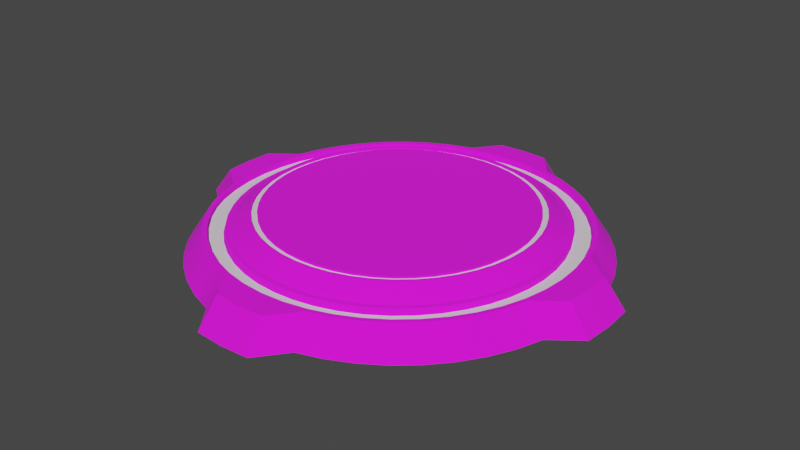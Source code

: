 # Source: LightPad.blend  (saved by Blender 3.6.13; exported with 4.5.12 LTS)
import bpy
from mathutils import Matrix  # noqa: F401  (used for matrix-valued properties, if any)

bpy.ops.wm.read_factory_settings(use_empty=True)
scene = bpy.context.scene
scene.name = 'Scene'

# ---- collections
col_collection = bpy.data.collections.new('Collection'); scene.collection.children.link(col_collection)

# ---- images (referenced by path relative to the original .blend; pixels are not part of the script)
import os
ASSET_DIR = os.environ.get("B2B_ASSET_DIR", "")  # directory of the original .blend (textures are referenced by path, not embedded)
HERE = os.path.dirname(os.path.abspath(__file__))  # packed textures are extracted next to this script under _unpacked/

def load_image(name, relpath, width, height, colorspace="sRGB"):
    """Load a texture the original file referenced (path relative to the .blend, or extracted next to this script)."""
    p = next((c for c in (os.path.join(HERE, relpath), os.path.join(ASSET_DIR, relpath)) if relpath and os.path.exists(c)), "")
    if p:
        img = bpy.data.images.load(p, check_existing=True)
        img.name = name
    else:  # same state as the original file: an image datablock whose file is absent (Cycles renders it pink)
        img = bpy.data.images.new(name, width, height)
        img.source = "FILE"
        img.filepath = "//" + (relpath or name)
    img.colorspace_settings.name = colorspace
    return img
img_blackmetal_jpg = load_image('BlackMetal.jpg', 'BlackMetal.jpg', 1024, 1024, 'sRGB')

# ---- materials (node trees are filled in below, after node groups)
mat_cylinder = bpy.data.materials.new('cylinder')
mat_cylinder.alpha_threshold = 0.0
mat_cylinder.use_transparent_shadow = False
mat_cylinder.line_color = (0.0, 0.0, 0.0, 1.0)
mat_lights = bpy.data.materials.new('Lights')
mat_lights.use_transparent_shadow = False

# ---- node groups
ng_auto_smooth = bpy.data.node_groups.new('Auto Smooth', 'GeometryNodeTree')
_s = ng_auto_smooth.interface.new_socket(name='Geometry', in_out='OUTPUT', socket_type='NodeSocketGeometry')
_s = ng_auto_smooth.interface.new_socket(name='Geometry', in_out='INPUT', socket_type='NodeSocketGeometry')
_s = ng_auto_smooth.interface.new_socket(name='Angle', in_out='INPUT', socket_type='NodeSocketFloat')
_s.subtype = 'ANGLE'
_s.min_value = 0.0
_s.max_value = 3.142
ng_auto_smooth.is_modifier = True
_N = ng_auto_smooth.nodes; _L = ng_auto_smooth.links
n0 = _N.new('NodeGroupOutput'); n0.name = 'Group Output'; n0.location = (480, -100)
n1 = _N.new('NodeGroupInput'); n1.name = 'Group Input'; n1.location = (-420, -300)
n2 = _N.new('NodeGroupInput'); n2.name = 'Group Input.001'; n2.location = (-60, -100)
n3 = _N.new('GeometryNodeSetShadeSmooth'); n3.name = 'Set Shade Smooth'; n3.location = (120, -100)
n3.domain = 'EDGE'
n4 = _N.new('GeometryNodeSetShadeSmooth'); n4.name = 'Set Shade Smooth.001'; n4.location = (300, -100)
n5 = _N.new('GeometryNodeInputMeshEdgeAngle'); n5.name = 'Edge Angle'; n5.location = (-420, -220)
n6 = _N.new('GeometryNodeInputEdgeSmooth'); n6.name = 'Is Edge Smooth'; n6.location = (-60, -160)
n7 = _N.new('GeometryNodeInputShadeSmooth'); n7.name = 'Is Face Smooth'; n7.location = (-240, -340)
n8 = _N.new('FunctionNodeBooleanMath'); n8.name = 'Boolean Math'; n8.location = (-60, -220)
n9 = _N.new('FunctionNodeCompare'); n9.name = 'Compare'; n9.location = (-240, -180)
n9.operation = 'LESS_EQUAL'
_L.new(n5.outputs[0], n9.inputs[0])
_L.new(n4.outputs[0], n0.inputs[0])
_L.new(n1.outputs[1], n9.inputs[1])
_L.new(n9.outputs[0], n8.inputs[0])
_L.new(n7.outputs[0], n8.inputs[1])
_L.new(n2.outputs[0], n3.inputs[0])
_L.new(n6.outputs[0], n3.inputs[1])
_L.new(n3.outputs[0], n4.inputs[0])
_L.new(n8.outputs[0], n3.inputs[2])
n0.is_active_output = True

# ---- material node trees
mat_cylinder.use_nodes = True; mat_cylinder.node_tree.nodes.clear()
_N = mat_cylinder.node_tree.nodes; _L = mat_cylinder.node_tree.links
n0 = _N.new('ShaderNodeOutputMaterial'); n0.name = 'Material Output'; n0.location = (300, 300)
n1 = _N.new('ShaderNodeBsdfPrincipled'); n1.name = 'Principled BSDF'; n1.location = (10, 300)
n1.distribution = 'GGX'
n1.subsurface_method = 'BURLEY'
n1.inputs[2].default_value = 1.0
n1.inputs[3].default_value = 1.45
n1.inputs[27].default_value = (0.0, 0.0, 0.0, 1.0)
n1.inputs[28].default_value = 1.0
n2 = _N.new('ShaderNodeTexImage'); n2.name = 'Image Texture'; n2.location = (-280, 280)
n2.image = img_blackmetal_jpg
_L.new(n1.outputs[0], n0.inputs[0])
_L.new(n2.outputs[0], n1.inputs[0])
n0.is_active_output = True
mat_lights.use_nodes = True; mat_lights.node_tree.nodes.clear()
_N = mat_lights.node_tree.nodes; _L = mat_lights.node_tree.links
n0 = _N.new('ShaderNodeBsdfPrincipled'); n0.name = 'Principled BSDF'; n0.location = (10, 300)
n0.distribution = 'GGX'
n0.subsurface_method = 'BURLEY'
n0.inputs[3].default_value = 1.45
n0.inputs[27].default_value = (0.0, 0.0, 0.0, 1.0)
n0.inputs[28].default_value = 1.0
n1 = _N.new('ShaderNodeOutputMaterial'); n1.name = 'Material Output'; n1.location = (300, 300)
_L.new(n0.outputs[0], n1.inputs[0])
n1.is_active_output = True

# ---- world
world_world = bpy.data.worlds.new('World'); scene.world = world_world
world_world.use_nodes = True; world_world.node_tree.nodes.clear()
_N = world_world.node_tree.nodes; _L = world_world.node_tree.links
n0 = _N.new('ShaderNodeOutputWorld'); n0.name = 'World Output'; n0.location = (300, 300)
n1 = _N.new('ShaderNodeBackground'); n1.name = 'Background'; n1.location = (10, 300)
n1.inputs[0].default_value = (0.05088, 0.05088, 0.05088, 1.0)
_L.new(n1.outputs[0], n0.inputs[0])
n0.is_active_output = True
world_world.color = (0.05088, 0.05088, 0.05088)
world_world.use_sun_shadow = False
world_world.sun_shadow_jitter_overblur = 0.0

# ---- meshes
me_cylinder = bpy.data.meshes.new('Cylinder')
me_cylinder.from_pydata([(-4.271e-08, 1.12, -0.227), (1.941e-08, 0.8832, -0.0894), (0.1463, 1.111, -0.227), (0.1153, 0.8756, -0.0894), (0.2588, 0.9659, -0.227), (0.2286, 0.8531, -0.0894), (0.3827, 0.9239, -0.227), (0.338, 0.8159, -0.0894), (0.5, 0.866, -0.227), (0.4416, 0.7648, -0.0894), (0.6088, 0.7934, -0.227), (0.5376, 0.7007, -0.0894), (0.7071, 0.7071, -0.227), (0.6245, 0.6245, -0.0894), (0.7934, 0.6088, -0.227), (0.7007, 0.5376, -0.0894), (0.866, 0.5, -0.227), (0.7648, 0.4416, -0.0894), (0.9239, 0.3827, -0.227), (0.8159, 0.338, -0.0894), (0.9659, 0.2588, -0.227), (0.8531, 0.2286, -0.0894), (1.111, 0.1463, -0.227), (0.8756, 0.1153, -0.0894), (1.12, 1.942e-07, -0.227), (0.8832, 1.904e-07, -0.0894), (1.111, -0.1463, -0.227), (0.8756, -0.1153, -0.0894), (0.9659, -0.2588, -0.227), (0.8531, -0.2286, -0.0894), (0.9239, -0.3827, -0.227), (0.8159, -0.338, -0.0894), (0.866, -0.5, -0.227), (0.7648, -0.4416, -0.0894), (0.7934, -0.6088, -0.227), (0.7007, -0.5376, -0.0894), (0.7071, -0.7071, -0.227), (0.6245, -0.6245, -0.0894), (0.6088, -0.7934, -0.227), (0.5376, -0.7007, -0.0894), (0.5, -0.866, -0.227), (0.4416, -0.7648, -0.0894), (0.3827, -0.9239, -0.227), (0.338, -0.8159, -0.0894), (0.2588, -0.9659, -0.227), (0.2286, -0.8531, -0.0894), (0.1463, -1.111, -0.227), (0.1153, -0.8756, -0.0894), (3.936e-07, -1.12, -0.227), (3.735e-07, -0.8832, -0.0894), (-0.1463, -1.111, -0.227), (-0.1153, -0.8756, -0.0894), (-0.2588, -0.9659, -0.227), (-0.2286, -0.8531, -0.0894), (-0.3827, -0.9239, -0.227), (-0.338, -0.8159, -0.0894), (-0.5, -0.866, -0.227), (-0.4416, -0.7648, -0.0894), (-0.6088, -0.7934, -0.227), (-0.5376, -0.7007, -0.0894), (-0.7071, -0.7071, -0.227), (-0.6245, -0.6245, -0.0894), (-0.7934, -0.6088, -0.227), (-0.7007, -0.5376, -0.0894), (-0.866, -0.5, -0.227), (-0.7648, -0.4416, -0.0894), (-0.9239, -0.3827, -0.227), (-0.8159, -0.338, -0.0894), (-0.9659, -0.2588, -0.227), (-0.8531, -0.2286, -0.0894), (-1.111, -0.1463, -0.227), (-0.8756, -0.1153, -0.0894), (-1.12, 5.237e-07, -0.227), (-0.8832, 4.396e-07, -0.0894), (-1.111, 0.1463, -0.227), (-0.8756, 0.1153, -0.0894), (-0.9659, 0.2588, -0.227), (-0.8531, 0.2286, -0.0894), (-0.9239, 0.3827, -0.227), (-0.8159, 0.338, -0.0894), (-0.866, 0.5, -0.227), (-0.7648, 0.4416, -0.0894), (-0.7934, 0.6088, -0.227), (-0.7007, 0.5376, -0.0894), (-0.7071, 0.7071, -0.227), (-0.6245, 0.6245, -0.0894), (-0.6088, 0.7934, -0.227), (-0.5376, 0.7007, -0.0894), (-0.5, 0.866, -0.227), (-0.4416, 0.7648, -0.0894), (-0.3827, 0.9239, -0.227), (-0.338, 0.8159, -0.0894), (-0.2588, 0.9659, -0.227), (-0.2286, 0.8531, -0.0894), (-0.1462, 1.111, -0.227), (-0.1153, 0.8756, -0.0894), (0.1017, 0.7722, -0.0894), (8.399e-08, 0.7788, -0.0894), (0.2016, 0.7523, -0.0894), (0.298, 0.7195, -0.0894), (0.3894, 0.6745, -0.0894), (0.4741, 0.6179, -0.0894), (0.5507, 0.5507, -0.0894), (0.6179, 0.4741, -0.0894), (0.6745, 0.3894, -0.0894), (0.7195, 0.298, -0.0894), (0.7523, 0.2016, -0.0894), (0.7722, 0.1017, -0.0894), (0.7788, 1.974e-07, -0.0894), (0.7722, -0.1017, -0.0894), (0.7523, -0.2016, -0.0894), (0.7195, -0.298, -0.0894), (0.6745, -0.3894, -0.0894), (0.6179, -0.4741, -0.0894), (0.5507, -0.5507, -0.0894), (0.4741, -0.6179, -0.0894), (0.3894, -0.6745, -0.0894), (0.298, -0.7195, -0.0894), (0.2016, -0.7523, -0.0894), (0.1017, -0.7722, -0.0894), (3.873e-07, -0.7788, -0.0894), (-0.1017, -0.7722, -0.0894), (-0.2016, -0.7523, -0.0894), (-0.298, -0.7195, -0.0894), (-0.3894, -0.6745, -0.0894), (-0.4741, -0.6179, -0.0894), (-0.5507, -0.5507, -0.0894), (-0.6179, -0.4741, -0.0894), (-0.6745, -0.3894, -0.0894), (-0.7195, -0.298, -0.0894), (-0.7523, -0.2016, -0.0894), (-0.7722, -0.1017, -0.0894), (-0.7788, 4.264e-07, -0.0894), (-0.7722, 0.1017, -0.0894), (-0.7523, 0.2016, -0.0894), (-0.7195, 0.298, -0.0894), (-0.6745, 0.3894, -0.0894), (-0.6179, 0.4741, -0.0894), (-0.5507, 0.5507, -0.0894), (-0.4741, 0.6179, -0.0894), (-0.3894, 0.6745, -0.0894), (-0.298, 0.7195, -0.0894), (-0.2016, 0.7523, -0.0894), (-0.1017, 0.7722, -0.0894), (0.0854, 0.6487, -0.02483), (7.899e-08, 0.6543, -0.02483), (0.1693, 0.632, -0.02483), (0.2504, 0.6045, -0.02483), (0.3271, 0.5666, -0.02483), (0.3983, 0.5191, -0.02483), (0.4626, 0.4626, -0.02483), (0.5191, 0.3983, -0.02483), (0.5666, 0.3271, -0.02483), (0.6045, 0.2504, -0.02483), (0.632, 0.1693, -0.02483), (0.6487, 0.0854, -0.02483), (0.6543, 2.037e-07, -0.02483), (0.6487, -0.0854, -0.02483), (0.632, -0.1693, -0.02483), (0.6045, -0.2504, -0.02483), (0.5666, -0.3271, -0.02483), (0.5191, -0.3983, -0.02483), (0.4626, -0.4626, -0.02483), (0.3983, -0.5191, -0.02483), (0.3271, -0.5666, -0.02483), (0.2504, -0.6045, -0.02483), (0.1693, -0.632, -0.02483), (0.0854, -0.6487, -0.02483), (3.741e-07, -0.6543, -0.02483), (-0.0854, -0.6487, -0.02483), (-0.1693, -0.632, -0.02483), (-0.2504, -0.6045, -0.02483), (-0.3271, -0.5666, -0.02483), (-0.3983, -0.5191, -0.02483), (-0.4626, -0.4626, -0.02483), (-0.5191, -0.3983, -0.02483), (-0.5666, -0.3271, -0.02483), (-0.6045, -0.2504, -0.02483), (-0.632, -0.1693, -0.02483), (-0.6487, -0.0854, -0.02483), (-0.6543, 3.815e-07, -0.02483), (-0.6487, 0.0854, -0.02483), (-0.632, 0.1693, -0.02483), (-0.6045, 0.2504, -0.02483), (-0.5666, 0.3271, -0.02483), (-0.5191, 0.3983, -0.02483), (-0.4626, 0.4627, -0.02483), (-0.3983, 0.5191, -0.02483), (-0.3271, 0.5666, -0.02483), (-0.2504, 0.6045, -0.02483), (-0.1693, 0.632, -0.02483), (-0.0854, 0.6487, -0.02483), (0.1325, 1.007, -0.0894), (-6.685e-09, 1.015, -0.0894), (0.2345, 0.8753, -0.0894), (0.3468, 0.8372, -0.0894), (0.4531, 0.7848, -0.0894), (0.5517, 0.719, -0.0894), (0.6408, 0.6408, -0.0894), (0.719, 0.5517, -0.0894), (0.7848, 0.4531, -0.0894), (0.8372, 0.3468, -0.0894), (0.8753, 0.2345, -0.0894), (1.007, 0.1325, -0.0894), (1.015, 1.895e-07, -0.0894), (1.007, -0.1325, -0.0894), (0.8753, -0.2345, -0.0894), (0.8372, -0.3468, -0.0894), (0.7848, -0.4531, -0.0894), (0.719, -0.5517, -0.0894), (0.6408, -0.6408, -0.0894), (0.5517, -0.719, -0.0894), (0.4531, -0.7848, -0.0894), (0.3468, -0.8372, -0.0894), (0.2345, -0.8753, -0.0894), (0.1325, -1.007, -0.0894), (3.887e-07, -1.015, -0.0894), (-0.1325, -1.007, -0.0894), (-0.2345, -0.8753, -0.0894), (-0.3468, -0.8372, -0.0894), (-0.4531, -0.7848, -0.0894), (-0.5517, -0.719, -0.0894), (-0.6408, -0.6408, -0.0894), (-0.719, -0.5517, -0.0894), (-0.7848, -0.4531, -0.0894), (-0.8372, -0.3468, -0.0894), (-0.8753, -0.2345, -0.0894), (-1.007, -0.1325, -0.0894), (-1.015, 4.88e-07, -0.0894), (-1.007, 0.1325, -0.0894), (-0.8753, 0.2345, -0.0894), (-0.8372, 0.3468, -0.0894), (-0.7848, 0.4531, -0.0894), (-0.719, 0.5517, -0.0894), (-0.6408, 0.6408, -0.0894), (-0.5517, 0.719, -0.0894), (-0.4531, 0.7848, -0.0894), (-0.3468, 0.8372, -0.0894), (-0.2345, 0.8753, -0.0894), (-0.1325, 1.007, -0.0894), (0.1047, 0.795, -0.0894), (1.015e-07, 0.8019, -0.0894), (0.2075, 0.7746, -0.0894), (0.3069, 0.7409, -0.0894), (0.4009, 0.6945, -0.0894), (0.4882, 0.6362, -0.0894), (0.567, 0.567, -0.0894), (0.6362, 0.4882, -0.0894), (0.6945, 0.4009, -0.0894), (0.7409, 0.3069, -0.0894), (0.7746, 0.2075, -0.0894), (0.795, 0.1047, -0.0894), (0.8019, 1.974e-07, -0.0894), (0.795, -0.1047, -0.0894), (0.7746, -0.2075, -0.0894), (0.7409, -0.3069, -0.0894), (0.6945, -0.4009, -0.0894), (0.6362, -0.4882, -0.0894), (0.567, -0.567, -0.0894), (0.4882, -0.6362, -0.0894), (0.4009, -0.6945, -0.0894), (0.3069, -0.7409, -0.0894), (0.2075, -0.7746, -0.0894), (0.1047, -0.795, -0.0894), (3.94e-07, -0.8019, -0.0894), (-0.1047, -0.795, -0.0894), (-0.2075, -0.7746, -0.0894), (-0.3069, -0.7409, -0.0894), (-0.4009, -0.6945, -0.0894), (-0.4882, -0.6362, -0.0894), (-0.567, -0.567, -0.0894), (-0.6362, -0.4882, -0.0894), (-0.6945, -0.4009, -0.0894), (-0.7409, -0.3069, -0.0894), (-0.7746, -0.2075, -0.0894), (-0.795, -0.1047, -0.0894), (-0.8019, 4.465e-07, -0.0894), (-0.795, 0.1047, -0.0894), (-0.7746, 0.2075, -0.0894), (-0.7409, 0.3069, -0.0894), (-0.6945, 0.4009, -0.0894), (-0.6362, 0.4882, -0.0894), (-0.567, 0.567, -0.0894), (-0.4882, 0.6362, -0.0894), (-0.4009, 0.6945, -0.0894), (-0.3069, 0.7409, -0.0894), (-0.2075, 0.7746, -0.0894), (-0.1047, 0.795, -0.0894), (0.5695, -0.5816, -0.1163), (0.627, -0.6391, -0.1163), (0.7433, 0.2923, -0.1163), (0.8184, 0.3234, -0.1163), (-0.692, 0.3864, -0.1163), (-0.7624, 0.427, -0.1163), (-0.6337, -0.5027, -0.1163), (-0.6982, -0.5522, -0.1163), (0.21, -0.7891, -0.1163), (0.231, -0.8676, -0.1163), (0.7975, -0.1192, -0.1163), (0.8781, -0.1299, -0.1163), (0.4034, 0.6799, -0.1163), (0.444, 0.7503, -0.1163), (-0.3985, 0.6799, -0.1163), (-0.4391, 0.7503, -0.1163), (-0.7926, -0.1192, -0.1163), (-0.8731, -0.1299, -0.1163), (-0.2051, -0.7891, -0.1163), (-0.2261, -0.8676, -0.1163), (0.6386, -0.5027, -0.1163), (0.7031, -0.5522, -0.1163), (0.6969, 0.3864, -0.1163), (0.7673, 0.427, -0.1163), (0.002466, 0.7873, -0.1163), (0.002466, 0.8686, -0.1163), (-0.7384, 0.2923, -0.1163), (-0.8135, 0.3234, -0.1163), (-0.5646, -0.5816, -0.1163), (-0.622, -0.6391, -0.1163), (0.3093, -0.7554, -0.1163), (0.3404, -0.8305, -0.1163), (0.8044, -0.01458, -0.1163), (0.8856, -0.01458, -0.1163), (0.3093, 0.7263, -0.1163), (0.3404, 0.8014, -0.1163), (-0.4857, 0.6216, -0.1163), (-0.5352, 0.6861, -0.1163), (-0.7721, -0.2221, -0.1163), (-0.8506, -0.2432, -0.1163), (-0.1022, -0.8096, -0.1163), (-0.1128, -0.8902, -0.1163), (0.6969, -0.4155, -0.1163), (0.7673, -0.4562, -0.1163), (0.6386, 0.4736, -0.1163), (0.7031, 0.5231, -0.1163), (-0.1022, 0.7805, -0.1163), (-0.1128, 0.861, -0.1163), (-0.7721, 0.193, -0.1163), (-0.8506, 0.214, -0.1163), (-0.4857, -0.6508, -0.1163), (-0.5352, -0.7152, -0.1163), (0.4034, -0.709, -0.1163), (0.444, -0.7794, -0.1163), (0.5401, -0.7152, -0.1163), (0.4906, -0.6508, -0.1163), (0.7975, 0.09009, -0.1163), (0.8781, 0.1007, -0.1163), (0.8555, 0.214, -0.1163), (0.777, 0.193, -0.1163), (0.21, 0.76, -0.1163), (0.231, 0.8385, -0.1163), (0.1177, 0.861, -0.1163), (0.1071, 0.7805, -0.1163), (-0.5646, 0.5524, -0.1163), (-0.622, 0.6099, -0.1163), (-0.6982, 0.5231, -0.1163), (-0.6337, 0.4736, -0.1163), (-0.7384, -0.3215, -0.1163), (-0.8135, -0.3526, -0.1163), (-0.7624, -0.4562, -0.1163), (-0.692, -0.4155, -0.1163), (0.002467, -0.8165, -0.1163), (0.002467, -0.8977, -0.1163), (0.1177, -0.8902, -0.1163), (0.1071, -0.8096, -0.1163), (0.7433, -0.3215, -0.1163), (0.8184, -0.3526, -0.1163), (0.8555, -0.2432, -0.1163), (0.777, -0.2221, -0.1163), (0.5695, 0.5524, -0.1163), (0.627, 0.6099, -0.1163), (0.5401, 0.6861, -0.1163), (0.4906, 0.6216, -0.1163), (-0.2051, 0.76, -0.1163), (-0.2261, 0.8385, -0.1163), (-0.3355, 0.8014, -0.1163), (-0.3044, 0.7263, -0.1163), (-0.7926, 0.09009, -0.1163), (-0.8731, 0.1007, -0.1163), (-0.8807, -0.01458, -0.1163), (-0.7994, -0.01458, -0.1163), (-0.3985, -0.709, -0.1163), (-0.4391, -0.7794, -0.1163), (-0.3355, -0.8305, -0.1163), (-0.3044, -0.7554, -0.1163), (0.0906, 0.6882, -0.02483), (1.169e-07, 0.6941, -0.02483), (0.1797, 0.6705, -0.02483), (0.2656, 0.6413, -0.02483), (0.3471, 0.6011, -0.02483), (0.4226, 0.5507, -0.02483), (0.4908, 0.4908, -0.02483), (0.5507, 0.4226, -0.02483), (0.6011, 0.3471, -0.02483), (0.6413, 0.2656, -0.02483), (0.6705, 0.1797, -0.02483), (0.6882, 0.0906, -0.02483), (0.6941, 2.037e-07, -0.02483), (0.6882, -0.0906, -0.02483), (0.6705, -0.1797, -0.02483), (0.6413, -0.2656, -0.02483), (0.6011, -0.3471, -0.02483), (0.5507, -0.4226, -0.02483), (0.4908, -0.4908, -0.02483), (0.4226, -0.5507, -0.02483), (0.3471, -0.6011, -0.02483), (0.2656, -0.6413, -0.02483), (0.1797, -0.6705, -0.02483), (0.0906, -0.6882, -0.02483), (3.872e-07, -0.6941, -0.02483), (-0.0906, -0.6882, -0.02483), (-0.1797, -0.6705, -0.02483), (-0.2656, -0.6413, -0.02483), (-0.3471, -0.6011, -0.02483), (-0.4226, -0.5507, -0.02483), (-0.4908, -0.4908, -0.02483), (-0.5507, -0.4226, -0.02483), (-0.6011, -0.3471, -0.02483), (-0.6413, -0.2656, -0.02483), (-0.6705, -0.1797, -0.02483), (-0.6882, -0.0906, -0.02483), (-0.6941, 4.078e-07, -0.02483), (-0.6882, 0.0906, -0.02483), (-0.6705, 0.1797, -0.02483), (-0.6413, 0.2656, -0.02483), (-0.6011, 0.3471, -0.02483), (-0.5507, 0.4226, -0.02483), (-0.4908, 0.4908, -0.02483), (-0.4226, 0.5507, -0.02483), (-0.3471, 0.6011, -0.02483), (-0.2656, 0.6413, -0.02483), (-0.1796, 0.6705, -0.02483), (-0.0906, 0.6882, -0.02483), (0.08907, 0.6765, -0.02483), (1.059e-07, 0.6824, -0.02483), (0.1766, 0.6591, -0.02483), (0.2611, 0.6304, -0.02483), (0.3412, 0.5909, -0.02483), (0.4154, 0.5414, -0.02483), (0.4825, 0.4825, -0.02483), (0.5414, 0.4154, -0.02483), (0.5909, 0.3412, -0.02483), (0.6304, 0.2611, -0.02483), (0.6591, 0.1766, -0.02483), (0.6765, 0.08907, -0.02483), (0.6824, 2.037e-07, -0.02483), (0.6765, -0.08907, -0.02483), (0.6591, -0.1766, -0.02483), (0.6304, -0.2611, -0.02483), (0.5909, -0.3412, -0.02483), (0.5414, -0.4154, -0.02483), (0.4825, -0.4825, -0.02483), (0.4154, -0.5414, -0.02483), (0.3412, -0.5909, -0.02483), (0.2611, -0.6304, -0.02483), (0.1766, -0.6591, -0.02483), (0.08907, -0.6765, -0.02483), (3.834e-07, -0.6824, -0.02483), (-0.08907, -0.6765, -0.02483), (-0.1766, -0.6591, -0.02483), (-0.2611, -0.6304, -0.02483), (-0.3412, -0.5909, -0.02483), (-0.4154, -0.5414, -0.02483), (-0.4825, -0.4825, -0.02483), (-0.5414, -0.4154, -0.02483), (-0.5909, -0.3412, -0.02483), (-0.6304, -0.2611, -0.02483), (-0.6591, -0.1766, -0.02483), (-0.6765, -0.08907, -0.02483), (-0.6824, 4.002e-07, -0.02483), (-0.6765, 0.08907, -0.02483), (-0.6591, 0.1766, -0.02483), (-0.6304, 0.2611, -0.02483), (-0.5909, 0.3412, -0.02483), (-0.5414, 0.4154, -0.02483), (-0.4825, 0.4825, -0.02483), (-0.4154, 0.5414, -0.02483), (-0.3412, 0.5909, -0.02483), (-0.2611, 0.6304, -0.02483), (-0.1766, 0.6591, -0.02483), (-0.08906, 0.6765, -0.02483), (0.08907, 0.6765, -0.03705), (1.059e-07, 0.6824, -0.03705), (0.1766, 0.6591, -0.03705), (0.2611, 0.6304, -0.03705), (0.3412, 0.5909, -0.03705), (0.4154, 0.5414, -0.03705), (0.4825, 0.4825, -0.03705), (0.5414, 0.4154, -0.03705), (0.5909, 0.3412, -0.03705), (0.6304, 0.2611, -0.03705), (0.6591, 0.1766, -0.03705), (0.6765, 0.08907, -0.03705), (0.6824, 2.037e-07, -0.03705), (0.6765, -0.08907, -0.03705), (0.6591, -0.1766, -0.03705), (0.6304, -0.2611, -0.03705), (0.5909, -0.3412, -0.03705), (0.5414, -0.4154, -0.03705), (0.4825, -0.4825, -0.03705), (0.4154, -0.5414, -0.03705), (0.3412, -0.5909, -0.03705), (0.2611, -0.6304, -0.03705), (0.1766, -0.6591, -0.03705), (0.08907, -0.6765, -0.03705), (3.834e-07, -0.6824, -0.03705), (-0.08907, -0.6765, -0.03705), (-0.1766, -0.6591, -0.03705), (-0.2611, -0.6304, -0.03705), (-0.3412, -0.5909, -0.03705), (-0.4154, -0.5414, -0.03705), (-0.4825, -0.4825, -0.03705), (-0.5414, -0.4154, -0.03705), (-0.5909, -0.3412, -0.03705), (-0.6304, -0.2611, -0.03705), (-0.6591, -0.1766, -0.03705), (-0.6765, -0.08907, -0.03705), (-0.6824, 4.002e-07, -0.03705), (-0.6765, 0.08907, -0.03705), (-0.6591, 0.1766, -0.03705), (-0.6304, 0.2611, -0.03705), (-0.5909, 0.3412, -0.03705), (-0.5414, 0.4154, -0.03705), (-0.4825, 0.4825, -0.03705), (-0.4154, 0.5414, -0.03705), (-0.3412, 0.5909, -0.03705), (-0.2611, 0.6304, -0.03705), (-0.1766, 0.6591, -0.03705), (-0.08906, 0.6765, -0.03705), (0.0854, 0.6487, -0.03705), (7.899e-08, 0.6543, -0.03705), (0.1693, 0.632, -0.03705), (0.2504, 0.6045, -0.03705), (0.3271, 0.5666, -0.03705), (0.3983, 0.5191, -0.03705), (0.4626, 0.4626, -0.03705), (0.5191, 0.3983, -0.03705), (0.5666, 0.3271, -0.03705), (0.6045, 0.2504, -0.03705), (0.632, 0.1693, -0.03705), (0.6487, 0.0854, -0.03705), (0.6543, 2.037e-07, -0.03705), (0.6487, -0.0854, -0.03705), (0.632, -0.1693, -0.03705), (0.6045, -0.2504, -0.03705), (0.5666, -0.3271, -0.03705), (0.5191, -0.3983, -0.03705), (0.4626, -0.4626, -0.03705), (0.3983, -0.5191, -0.03705), (0.3271, -0.5666, -0.03705), (0.2504, -0.6045, -0.03705), (0.1693, -0.632, -0.03705), (0.0854, -0.6487, -0.03705), (3.741e-07, -0.6543, -0.03705), (-0.0854, -0.6487, -0.03705), (-0.1693, -0.632, -0.03705), (-0.2504, -0.6045, -0.03705), (-0.3271, -0.5666, -0.03705), (-0.3983, -0.5191, -0.03705), (-0.4626, -0.4626, -0.03705), (-0.5191, -0.3983, -0.03705), (-0.5666, -0.3271, -0.03705), (-0.6045, -0.2504, -0.03705), (-0.632, -0.1693, -0.03705), (-0.6487, -0.0854, -0.03705), (-0.6543, 3.815e-07, -0.03705), (-0.6487, 0.0854, -0.03705), (-0.632, 0.1693, -0.03705), (-0.6045, 0.2504, -0.03705), (-0.5666, 0.3271, -0.03705), (-0.5191, 0.3983, -0.03705), (-0.4626, 0.4627, -0.03705), (-0.3983, 0.5191, -0.03705), (-0.3271, 0.5666, -0.03705), (-0.2504, 0.6045, -0.03705), (-0.1693, 0.632, -0.03705), (-0.0854, 0.6487, -0.03705)], [], [(0, 193, 192, 2), (2, 192, 194, 4), (4, 194, 195, 6), (6, 195, 196, 8), (8, 196, 197, 10), (10, 197, 198, 12), (12, 198, 199, 14), (14, 199, 200, 16), (16, 200, 201, 18), (18, 201, 202, 20), (20, 202, 203, 22), (22, 203, 204, 24), (24, 204, 205, 26), (26, 205, 206, 28), (28, 206, 207, 30), (30, 207, 208, 32), (32, 208, 209, 34), (34, 209, 210, 36), (36, 210, 211, 38), (38, 211, 212, 40), (40, 212, 213, 42), (42, 213, 214, 44), (44, 214, 215, 46), (46, 215, 216, 48), (48, 216, 217, 50), (50, 217, 218, 52), (52, 218, 219, 54), (54, 219, 220, 56), (56, 220, 221, 58), (58, 221, 222, 60), (60, 222, 223, 62), (62, 223, 224, 64), (64, 224, 225, 66), (66, 225, 226, 68), (68, 226, 227, 70), (70, 227, 228, 72), (72, 228, 229, 74), (74, 229, 230, 76), (76, 230, 231, 78), (78, 231, 232, 80), (80, 232, 233, 82), (82, 233, 234, 84), (84, 234, 235, 86), (86, 235, 236, 88), (88, 236, 237, 90), (90, 237, 238, 92), (92, 238, 239, 94), (94, 239, 193, 0), (0, 2, 4, 6, 8, 10, 12, 14, 16, 18, 20, 22, 24, 26, 28, 30, 32, 34, 36, 38, 40, 42, 44, 46, 48, 50, 52, 54, 56, 58, 60, 62, 64, 66, 68, 70, 72, 74, 76, 78, 80, 82, 84, 86, 88, 90, 92, 94), (43, 41, 341, 319), (95, 93, 373, 335), (264, 265, 328, 360), (41, 39, 342, 341), (93, 91, 374, 373), (263, 264, 360, 363), (39, 37, 289, 342), (91, 89, 303, 374), (262, 263, 363, 296), (37, 35, 309, 289), (89, 87, 325, 303), (261, 262, 296, 318), (287, 241, 312, 334), (35, 33, 331, 309), (87, 85, 353, 325), (260, 261, 318, 340), (286, 287, 334, 372), (33, 31, 365, 331), (85, 83, 354, 353), (259, 260, 340, 343), (285, 286, 372, 375), (31, 29, 366, 365), (83, 81, 293, 354), (258, 259, 343, 288), (284, 285, 375, 302), (29, 27, 299, 366), (81, 79, 315, 293), (257, 258, 288, 308), (283, 284, 302, 324), (27, 25, 321, 299), (79, 77, 337, 315), (256, 257, 308, 330), (282, 283, 324, 352), (25, 23, 345, 321), (77, 75, 377, 337), (255, 256, 330, 364), (281, 282, 352, 355), (23, 21, 346, 345), (75, 73, 378, 377), (254, 255, 364, 367), (280, 281, 355, 292), (21, 19, 291, 346), (73, 71, 305, 378), (253, 254, 367, 298), (279, 280, 292, 314), (19, 17, 311, 291), (71, 69, 327, 305), (252, 253, 298, 320), (124, 123, 411, 412), (144, 145, 191, 190, 189, 188, 187, 186, 185, 184, 183, 182, 181, 180, 179, 178, 177, 176, 175, 174, 173, 172, 171, 170, 169, 168, 167, 166, 165, 164, 163, 162, 161, 160, 159, 158, 157, 156, 155, 154, 153, 152, 151, 150, 149, 148, 147, 146), (133, 132, 420, 421), (142, 141, 429, 430), (102, 101, 389, 390), (111, 110, 398, 399), (120, 119, 407, 408), (129, 128, 416, 417), (138, 137, 425, 426), (98, 96, 384, 386), (107, 106, 394, 395), (116, 115, 403, 404), (125, 124, 412, 413), (134, 133, 421, 422), (143, 142, 430, 431), (103, 102, 390, 391), (112, 111, 399, 400), (121, 120, 408, 409), (130, 129, 417, 418), (139, 138, 426, 427), (99, 98, 386, 387), (108, 107, 395, 396), (117, 116, 404, 405), (126, 125, 413, 414), (135, 134, 422, 423), (97, 143, 431, 385), (104, 103, 391, 392), (113, 112, 400, 401), (122, 121, 409, 410), (131, 130, 418, 419), (140, 139, 427, 428), (100, 99, 387, 388), (109, 108, 396, 397), (118, 117, 405, 406), (127, 126, 414, 415), (136, 135, 423, 424), (105, 104, 392, 393), (114, 113, 401, 402), (123, 122, 410, 411), (132, 131, 419, 420), (141, 140, 428, 429), (101, 100, 388, 389), (110, 109, 397, 398), (119, 118, 406, 407), (96, 97, 385, 384), (128, 127, 415, 416), (137, 136, 424, 425), (106, 105, 393, 394), (115, 114, 402, 403), (1, 3, 192, 193), (3, 5, 194, 192), (5, 7, 195, 194), (7, 9, 196, 195), (9, 11, 197, 196), (11, 13, 198, 197), (13, 15, 199, 198), (15, 17, 200, 199), (17, 19, 201, 200), (19, 21, 202, 201), (21, 23, 203, 202), (23, 25, 204, 203), (25, 27, 205, 204), (27, 29, 206, 205), (29, 31, 207, 206), (31, 33, 208, 207), (33, 35, 209, 208), (35, 37, 210, 209), (37, 39, 211, 210), (39, 41, 212, 211), (41, 43, 213, 212), (43, 45, 214, 213), (45, 47, 215, 214), (47, 49, 216, 215), (49, 51, 217, 216), (51, 53, 218, 217), (53, 55, 219, 218), (55, 57, 220, 219), (57, 59, 221, 220), (59, 61, 222, 221), (61, 63, 223, 222), (63, 65, 224, 223), (65, 67, 225, 224), (67, 69, 226, 225), (69, 71, 227, 226), (71, 73, 228, 227), (73, 75, 229, 228), (75, 77, 230, 229), (77, 79, 231, 230), (79, 81, 232, 231), (81, 83, 233, 232), (83, 85, 234, 233), (85, 87, 235, 234), (87, 89, 236, 235), (89, 91, 237, 236), (91, 93, 238, 237), (93, 95, 239, 238), (95, 1, 193, 239), (240, 241, 97, 96), (242, 240, 96, 98), (243, 242, 98, 99), (244, 243, 99, 100), (245, 244, 100, 101), (246, 245, 101, 102), (247, 246, 102, 103), (248, 247, 103, 104), (249, 248, 104, 105), (250, 249, 105, 106), (251, 250, 106, 107), (252, 251, 107, 108), (253, 252, 108, 109), (254, 253, 109, 110), (255, 254, 110, 111), (256, 255, 111, 112), (257, 256, 112, 113), (258, 257, 113, 114), (259, 258, 114, 115), (260, 259, 115, 116), (261, 260, 116, 117), (262, 261, 117, 118), (263, 262, 118, 119), (264, 263, 119, 120), (265, 264, 120, 121), (266, 265, 121, 122), (267, 266, 122, 123), (268, 267, 123, 124), (269, 268, 124, 125), (270, 269, 125, 126), (271, 270, 126, 127), (272, 271, 127, 128), (273, 272, 128, 129), (274, 273, 129, 130), (275, 274, 130, 131), (276, 275, 131, 132), (277, 276, 132, 133), (278, 277, 133, 134), (279, 278, 134, 135), (280, 279, 135, 136), (281, 280, 136, 137), (282, 281, 137, 138), (283, 282, 138, 139), (284, 283, 139, 140), (285, 284, 140, 141), (286, 285, 141, 142), (287, 286, 142, 143), (241, 287, 143, 97), (342, 289, 288, 343), (346, 291, 290, 347), (354, 293, 292, 355), (358, 295, 294, 359), (350, 313, 312, 351), (362, 297, 296, 363), (366, 299, 298, 367), (370, 301, 300, 371), (374, 303, 302, 375), (378, 305, 304, 379), (382, 307, 306, 383), (289, 309, 308, 288), (291, 311, 310, 290), (293, 315, 314, 292), (295, 317, 316, 294), (297, 319, 318, 296), (299, 321, 320, 298), (301, 323, 322, 300), (303, 325, 324, 302), (305, 327, 326, 304), (307, 329, 328, 306), (309, 331, 330, 308), (311, 333, 332, 310), (313, 335, 334, 312), (315, 337, 336, 314), (317, 339, 338, 316), (319, 341, 340, 318), (321, 345, 344, 320), (323, 349, 348, 322), (325, 353, 352, 324), (327, 357, 356, 326), (329, 361, 360, 328), (331, 365, 364, 330), (333, 369, 368, 332), (335, 373, 372, 334), (337, 377, 376, 336), (339, 381, 380, 338), (341, 342, 343, 340), (345, 346, 347, 344), (349, 350, 351, 348), (353, 354, 355, 352), (357, 358, 359, 356), (361, 362, 363, 360), (365, 366, 367, 364), (369, 370, 371, 368), (373, 374, 375, 372), (377, 378, 379, 376), (381, 382, 383, 380), (265, 266, 306, 328), (1, 95, 335, 313), (45, 43, 319, 297), (266, 267, 383, 306), (241, 240, 351, 312), (47, 45, 297, 362), (267, 268, 380, 383), (240, 242, 348, 351), (49, 47, 362, 361), (268, 269, 338, 380), (242, 243, 322, 348), (51, 49, 361, 329), (269, 270, 316, 338), (243, 244, 300, 322), (53, 51, 329, 307), (270, 271, 294, 316), (244, 245, 371, 300), (55, 53, 307, 382), (3, 1, 313, 350), (271, 272, 359, 294), (245, 246, 368, 371), (57, 55, 382, 381), (5, 3, 350, 349), (272, 273, 356, 359), (246, 247, 332, 368), (59, 57, 381, 339), (7, 5, 349, 323), (273, 274, 326, 356), (247, 248, 310, 332), (61, 59, 339, 317), (9, 7, 323, 301), (274, 275, 304, 326), (248, 249, 290, 310), (63, 61, 317, 295), (11, 9, 301, 370), (275, 276, 379, 304), (249, 250, 347, 290), (65, 63, 295, 358), (13, 11, 370, 369), (276, 277, 376, 379), (250, 251, 344, 347), (67, 65, 358, 357), (15, 13, 369, 333), (277, 278, 336, 376), (251, 252, 320, 344), (69, 67, 357, 327), (17, 15, 333, 311), (278, 279, 314, 336), (433, 432, 384, 385), (432, 434, 386, 384), (434, 435, 387, 386), (435, 436, 388, 387), (436, 437, 389, 388), (437, 438, 390, 389), (438, 439, 391, 390), (439, 440, 392, 391), (440, 441, 393, 392), (441, 442, 394, 393), (442, 443, 395, 394), (443, 444, 396, 395), (444, 445, 397, 396), (445, 446, 398, 397), (446, 447, 399, 398), (447, 448, 400, 399), (448, 449, 401, 400), (449, 450, 402, 401), (450, 451, 403, 402), (451, 452, 404, 403), (452, 453, 405, 404), (453, 454, 406, 405), (454, 455, 407, 406), (455, 456, 408, 407), (456, 457, 409, 408), (457, 458, 410, 409), (458, 459, 411, 410), (459, 460, 412, 411), (460, 461, 413, 412), (461, 462, 414, 413), (462, 463, 415, 414), (463, 464, 416, 415), (464, 465, 417, 416), (465, 466, 418, 417), (466, 467, 419, 418), (467, 468, 420, 419), (468, 469, 421, 420), (469, 470, 422, 421), (470, 471, 423, 422), (471, 472, 424, 423), (472, 473, 425, 424), (473, 474, 426, 425), (474, 475, 427, 426), (475, 476, 428, 427), (476, 477, 429, 428), (477, 478, 430, 429), (478, 479, 431, 430), (479, 433, 385, 431), (156, 157, 541, 540), (436, 435, 483, 484), (182, 183, 567, 566), (462, 461, 509, 510), (155, 156, 540, 539), (435, 434, 482, 483), (181, 182, 566, 565), (461, 460, 508, 509), (154, 155, 539, 538), (434, 432, 480, 482), (180, 181, 565, 564), (460, 459, 507, 508), (153, 154, 538, 537), (432, 433, 481, 480), (179, 180, 564, 563), (459, 458, 506, 507), (152, 153, 537, 536), (178, 179, 563, 562), (458, 457, 505, 506), (151, 152, 536, 535), (177, 178, 562, 561), (457, 456, 504, 505), (150, 151, 535, 534), (176, 177, 561, 560), (456, 455, 503, 504), (149, 150, 534, 533), (175, 176, 560, 559), (455, 454, 502, 503), (148, 149, 533, 532), (174, 175, 559, 558), (454, 453, 501, 502), (433, 479, 527, 481), (147, 148, 532, 531), (173, 174, 558, 557), (453, 452, 500, 501), (479, 478, 526, 527), (146, 147, 531, 530), (172, 173, 557, 556), (452, 451, 499, 500), (478, 477, 525, 526), (144, 146, 530, 528), (171, 172, 556, 555), (451, 450, 498, 499), (477, 476, 524, 525), (145, 144, 528, 529), (170, 171, 555, 554), (450, 449, 497, 498), (476, 475, 523, 524), (529, 528, 480, 481), (528, 530, 482, 480), (530, 531, 483, 482), (531, 532, 484, 483), (532, 533, 485, 484), (533, 534, 486, 485), (534, 535, 487, 486), (535, 536, 488, 487), (536, 537, 489, 488), (537, 538, 490, 489), (538, 539, 491, 490), (539, 540, 492, 491), (540, 541, 493, 492), (541, 542, 494, 493), (542, 543, 495, 494), (543, 544, 496, 495), (544, 545, 497, 496), (545, 546, 498, 497), (546, 547, 499, 498), (547, 548, 500, 499), (548, 549, 501, 500), (549, 550, 502, 501), (550, 551, 503, 502), (551, 552, 504, 503), (552, 553, 505, 504), (553, 554, 506, 505), (554, 555, 507, 506), (555, 556, 508, 507), (556, 557, 509, 508), (557, 558, 510, 509), (558, 559, 511, 510), (559, 560, 512, 511), (560, 561, 513, 512), (561, 562, 514, 513), (562, 563, 515, 514), (563, 564, 516, 515), (564, 565, 517, 516), (565, 566, 518, 517), (566, 567, 519, 518), (567, 568, 520, 519), (568, 569, 521, 520), (569, 570, 522, 521), (570, 571, 523, 522), (571, 572, 524, 523), (572, 573, 525, 524), (573, 574, 526, 525), (574, 575, 527, 526), (575, 529, 481, 527), (463, 462, 510, 511), (183, 184, 568, 567), (437, 436, 484, 485), (157, 158, 542, 541), (464, 463, 511, 512), (184, 185, 569, 568), (438, 437, 485, 486), (158, 159, 543, 542), (465, 464, 512, 513), (185, 186, 570, 569), (439, 438, 486, 487), (159, 160, 544, 543), (466, 465, 513, 514), (186, 187, 571, 570), (440, 439, 487, 488), (160, 161, 545, 544), (467, 466, 514, 515), (187, 188, 572, 571), (441, 440, 488, 489), (161, 162, 546, 545), (468, 467, 515, 516), (188, 189, 573, 572), (442, 441, 489, 490), (162, 163, 547, 546), (469, 468, 516, 517), (189, 190, 574, 573), (443, 442, 490, 491), (163, 164, 548, 547), (470, 469, 517, 518), (190, 191, 575, 574), (444, 443, 491, 492), (164, 165, 549, 548), (471, 470, 518, 519), (191, 145, 529, 575), (445, 444, 492, 493), (165, 166, 550, 549), (472, 471, 519, 520), (446, 445, 493, 494), (166, 167, 551, 550), (473, 472, 520, 521), (447, 446, 494, 495), (167, 168, 552, 551), (474, 473, 521, 522), (448, 447, 495, 496), (168, 169, 553, 552), (475, 474, 522, 523), (449, 448, 496, 497), (169, 170, 554, 553)])
me_cylinder.polygons.foreach_set('use_smooth', [True] * 530)
me_cylinder.polygons.foreach_set('material_index', [0, 0, 0, 0, 0, 0, 0, 0, 0, 0, 0, 0, 0, 0, 0, 0, 0, 0, 0, 0, 0, 0, 0, 0, 0, 0, 0, 0, 0, 0, 0, 0, 0, 0, 0, 0, 0, 0, 0, 0, 0, 0, 0, 0, 0, 0, 0, 0, 0, 0, 0, 0, 0, 0, 0, 0, 0, 0, 0, 0, 0, 0, 0, 0, 0, 0, 0, 0, 0, 0, 0, 0, 0, 0, 0, 0, 0, 0, 0, 0, 0, 0, 0, 0, 0, 0, 0, 0, 0, 0, 0, 0, 0, 0, 0, 0, 0, 0, 0, 0, 0, 0, 0, 0, 0, 0, 0, 0, 0, 0, 0, 0, 0, 0, 0, 0, 0, 0, 0, 0, 0, 0, 0, 0, 0, 0, 0, 0, 0, 0, 0, 0, 0, 0, 0, 0, 0, 0, 0, 0, 0, 0, 0, 0, 0, 0, 0, 0, 0, 0, 0, 0, 0, 0, 0, 0, 0, 0, 0, 0, 0, 0, 0, 0, 0, 0, 0, 0, 0, 0, 0, 0, 0, 0, 0, 0, 0, 0, 0, 0, 0, 0, 0, 0, 0, 0, 0, 0, 0, 0, 0, 0, 0, 0, 0, 0, 0, 0, 0, 0, 0, 0, 0, 0, 0, 0, 0, 0, 0, 0, 0, 0, 0, 0, 0, 0, 0, 0, 0, 0, 0, 0, 0, 0, 0, 0, 0, 0, 0, 0, 0, 0, 0, 0, 0, 0, 0, 0, 0, 0, 0, 0, 1, 1, 1, 1, 1, 1, 1, 1, 1, 1, 1, 1, 1, 1, 1, 1, 1, 1, 1, 1, 1, 1, 1, 1, 1, 1, 1, 1, 1, 1, 1, 1, 1, 1, 1, 1, 1, 1, 1, 1, 1, 1, 1, 1, 1, 1, 1, 1, 0, 0, 0, 0, 0, 0, 0, 0, 0, 0, 0, 0, 0, 0, 0, 0, 0, 0, 0, 0, 0, 0, 0, 0, 0, 0, 0, 0, 0, 0, 0, 0, 0, 0, 0, 0, 0, 0, 0, 0, 0, 0, 0, 0, 0, 0, 0, 0, 0, 0, 0, 0, 0, 0, 0, 0, 0, 0, 0, 0, 0, 0, 0, 0, 0, 0, 0, 0, 0, 0, 0, 0, 0, 0, 0, 0, 0, 0, 0, 0, 0, 0, 0, 0, 0, 0, 0, 0, 0, 0, 0, 0, 0, 0, 0, 0, 0, 0, 0, 0, 0, 0, 0, 0, 0, 0, 0, 0, 0, 0, 0, 0, 0, 0, 0, 0, 0, 0, 0, 0, 0, 0, 0, 0, 0, 0, 0, 0, 0, 0, 0, 0, 0, 0, 0, 0, 0, 0, 0, 0, 0, 0, 0, 0, 1, 1, 1, 1, 1, 1, 1, 1, 1, 1, 1, 1, 1, 1, 1, 1, 1, 1, 1, 1, 1, 1, 1, 1, 1, 1, 1, 1, 1, 1, 1, 1, 1, 1, 1, 1, 1, 1, 1, 1, 1, 1, 1, 1, 1, 1, 1, 1, 0, 0, 0, 0, 0, 0, 0, 0, 0, 0, 0, 0, 0, 0, 0, 0, 0, 0, 0, 0, 0, 0, 0, 0, 0, 0, 0, 0, 0, 0, 0, 0, 0, 0, 0, 0, 0, 0, 0, 0, 0, 0, 0, 0, 0, 0, 0, 0])
_uv = me_cylinder.uv_layers.new(name='UVMap')
_uv.uv.foreach_set('vector', [0.1791, 0.4461, 0.1714, 0.4512, 0.1715, 0.4221, 0.1793, 0.414, 0.1612, 0.467, 0.1705, 0.4902, 0.1705, 0.5221, 0.1612, 0.5022, 0.1714, 0.4918, 0.1791, 0.4812, 0.1791, 0.5045, 0.1714, 0.5176, 0.2488, 0.3143, 0.2555, 0.318, 0.2502, 0.3406, 0.243, 0.3392, 0.243, 0.3392, 0.2502, 0.3406, 0.2462, 0.3633, 0.2386, 0.3643, 0.3, 0.3864, 0.3094, 0.4019, 0.3093, 0.4216, 0.3, 0.4081, 0.3, 0.4081, 0.3093, 0.4216, 0.3093, 0.4434, 0.3, 0.4322, 0.3, 0.4322, 0.3093, 0.4434, 0.3093, 0.4672, 0.3, 0.4584, 0.3, 0.4584, 0.3093, 0.4672, 0.3093, 0.4924, 0.3, 0.4862, 0.3, 0.4862, 0.3093, 0.4924, 0.3093, 0.5186, 0.3, 0.5151, 0.3, 0.5151, 0.3093, 0.5186, 0.3093, 0.5445, 0.3, 0.5438, 0.3, 0.5438, 0.3093, 0.5445, 0.3093, 0.5747, 0.3, 0.5771, 0.3, 0.5771, 0.3093, 0.5747, 0.3094, 0.6045, 0.3, 0.6099, 0.1612, 0.414, 0.1714, 0.4356, 0.1714, 0.467, 0.1612, 0.4486, 0.1206, 0.4214, 0.1299, 0.414, 0.1299, 0.4385, 0.1206, 0.4485, 0.1206, 0.4485, 0.1299, 0.4385, 0.1299, 0.4614, 0.1206, 0.4737, 0.1206, 0.4737, 0.1299, 0.4614, 0.1299, 0.4823, 0.1206, 0.4967, 0.2897, 0.3864, 0.3, 0.4012, 0.2994, 0.4204, 0.2891, 0.4075, 0.2891, 0.4075, 0.2994, 0.4204, 0.299, 0.4418, 0.2887, 0.4312, 0.2887, 0.4312, 0.299, 0.4418, 0.2989, 0.4652, 0.2885, 0.457, 0.2885, 0.457, 0.2989, 0.4652, 0.2989, 0.4901, 0.2886, 0.4845, 0.2886, 0.4845, 0.2989, 0.4901, 0.2992, 0.5161, 0.2889, 0.5132, 0.2889, 0.5132, 0.2992, 0.5161, 0.2983, 0.5413, 0.2879, 0.541, 0.2879, 0.541, 0.2983, 0.5413, 0.299, 0.5714, 0.2887, 0.5743, 0.2887, 0.5743, 0.299, 0.5714, 0.3, 0.6013, 0.2897, 0.6072, 0.3302, 0.497, 0.3395, 0.5204, 0.3395, 0.5523, 0.3302, 0.5323, 0.1019, 0.4189, 0.1123, 0.414, 0.1119, 0.4389, 0.1015, 0.4464, 0.1015, 0.4464, 0.1119, 0.4389, 0.1118, 0.4623, 0.1014, 0.4722, 0.1014, 0.4722, 0.1118, 0.4623, 0.1119, 0.4837, 0.1015, 0.4959, 0.1015, 0.4959, 0.1119, 0.4837, 0.1123, 0.5029, 0.1019, 0.5171, 0.3395, 0.497, 0.3303, 0.4834, 0.3303, 0.4616, 0.3394, 0.4729, 0.3394, 0.4729, 0.3303, 0.4616, 0.3302, 0.4378, 0.3394, 0.4467, 0.3394, 0.4467, 0.3302, 0.4378, 0.3303, 0.4126, 0.3394, 0.4189, 0.3394, 0.4189, 0.3303, 0.4126, 0.3303, 0.3864, 0.3395, 0.39, 0.1289, 0.5154, 0.1391, 0.4969, 0.1391, 0.5253, 0.1289, 0.5468, 0.1612, 0.4801, 0.152, 0.4793, 0.152, 0.4491, 0.1612, 0.4468, 0.1612, 0.4468, 0.152, 0.4491, 0.152, 0.4194, 0.1612, 0.414, 0.16, 0.5377, 0.152, 0.514, 0.152, 0.4801, 0.16, 0.5004, 0.1299, 0.4215, 0.1391, 0.414, 0.1391, 0.4385, 0.1299, 0.4486, 0.1299, 0.4486, 0.1391, 0.4385, 0.1391, 0.4614, 0.1299, 0.4739, 0.1299, 0.4739, 0.1391, 0.4614, 0.1391, 0.4823, 0.1299, 0.4969, 0.3488, 0.1624, 0.3461, 0.1804, 0.3362, 0.1831, 0.3379, 0.1654, 0.1206, 0.5276, 0.1127, 0.515, 0.1124, 0.4916, 0.1203, 0.5018, 0.1203, 0.5018, 0.1124, 0.4916, 0.1123, 0.4667, 0.1202, 0.4743, 0.1202, 0.4743, 0.1123, 0.4667, 0.1124, 0.4407, 0.1203, 0.4456, 0.1203, 0.4456, 0.1124, 0.4407, 0.1127, 0.414, 0.1206, 0.4161, 0.1014, 0.5466, 0.1022, 0.5171, 0.1102, 0.5379, 0.1102, 0.5695, 0.1793, 0.4792, 0.1715, 0.4812, 0.1714, 0.4512, 0.1791, 0.4461, 0.1489, 0.09924, 0.1587, 0.1241, 0.1597, 0.1577, 0.1663, 0.1824, 0.1718, 0.2076, 0.1759, 0.233, 0.1787, 0.2581, 0.18, 0.2825, 0.1799, 0.3059, 0.1783, 0.3277, 0.1752, 0.3476, 0.18, 0.3831, 0.1736, 0.4001, 0.1659, 0.414, 0.1502, 0.4022, 0.1413, 0.4084, 0.1316, 0.4114, 0.1212, 0.411, 0.1104, 0.4073, 0.0993, 0.4004, 0.08814, 0.3903, 0.0771, 0.3773, 0.06635, 0.3616, 0.05143, 0.3585, 0.04068, 0.3357, 0.03086, 0.3108, 0.02994, 0.2772, 0.02326, 0.2526, 0.0178, 0.2274, 0.01366, 0.202, 0.0109, 0.1768, 0.009586, 0.1524, 0.009726, 0.1291, 0.01132, 0.1073, 0.01435, 0.08734, 0.009586, 0.05183, 0.01597, 0.03484, 0.02371, 0.02097, 0.03935, 0.03272, 0.04829, 0.0265, 0.05802, 0.02355, 0.06839, 0.02392, 0.0792, 0.0276, 0.09029, 0.03453, 0.1014, 0.04459, 0.1125, 0.0576, 0.1232, 0.07336, 0.1382, 0.07641, 0.3173, 0.5765, 0.3178, 0.6019, 0.3158, 0.6018, 0.3153, 0.5765, 0.3094, 0.5241, 0.3095, 0.4981, 0.3115, 0.4985, 0.3113, 0.5245, 0.3221, 0.5356, 0.3222, 0.5593, 0.3203, 0.5589, 0.3201, 0.5353, 0.3178, 0.6019, 0.3184, 0.6261, 0.3164, 0.6261, 0.3158, 0.6018, 0.3095, 0.4981, 0.3099, 0.4728, 0.3119, 0.4731, 0.3115, 0.4985, 0.3221, 0.5118, 0.3221, 0.5356, 0.3201, 0.5353, 0.3201, 0.5115, 0.3184, 0.6261, 0.3192, 0.6489, 0.3172, 0.6488, 0.3164, 0.6261, 0.3099, 0.4728, 0.3105, 0.4485, 0.3124, 0.4489, 0.3119, 0.4731, 0.3222, 0.4882, 0.3221, 0.5118, 0.3201, 0.5115, 0.3203, 0.4878, 0.3192, 0.6489, 0.3201, 0.6697, 0.3182, 0.6696, 0.3172, 0.6488, 0.3105, 0.4485, 0.3112, 0.4258, 0.3131, 0.4261, 0.3124, 0.4489, 0.3226, 0.4652, 0.3222, 0.4882, 0.3203, 0.4878, 0.3206, 0.4648, 0.3254, 0.5115, 0.3255, 0.4879, 0.3274, 0.488, 0.3274, 0.5116, 0.4304, 0.4252, 0.4304, 0.4456, 0.4286, 0.4422, 0.4286, 0.4219, 0.3112, 0.4258, 0.312, 0.405, 0.314, 0.4053, 0.3131, 0.4261, 0.3231, 0.4432, 0.3226, 0.4652, 0.3206, 0.4648, 0.3211, 0.4428, 0.3255, 0.5354, 0.3254, 0.5115, 0.3274, 0.5116, 0.3274, 0.5354, 0.4304, 0.4456, 0.4303, 0.4679, 0.4285, 0.4645, 0.4286, 0.4422, 0.312, 0.405, 0.313, 0.3864, 0.315, 0.3868, 0.314, 0.4053, 0.3237, 0.4225, 0.3231, 0.4432, 0.3211, 0.4428, 0.3217, 0.4222, 0.3257, 0.559, 0.3255, 0.5354, 0.3274, 0.5354, 0.3277, 0.5591, 0.4303, 0.4679, 0.4303, 0.4918, 0.4285, 0.4884, 0.4285, 0.4645, 0.4594, 0.3079, 0.4594, 0.2876, 0.4612, 0.2843, 0.4612, 0.3046, 0.3245, 0.4036, 0.3237, 0.4225, 0.3217, 0.4222, 0.3225, 0.4033, 0.3261, 0.582, 0.3257, 0.559, 0.3277, 0.5591, 0.3281, 0.5821, 0.4303, 0.4918, 0.4303, 0.5169, 0.4285, 0.5136, 0.4285, 0.4884, 0.4594, 0.2876, 0.4593, 0.2653, 0.4611, 0.2619, 0.4612, 0.2843, 0.3254, 0.3868, 0.3245, 0.4036, 0.3225, 0.4033, 0.3234, 0.3864, 0.3267, 0.604, 0.3261, 0.582, 0.3281, 0.5821, 0.3287, 0.6041, 0.4303, 0.5169, 0.4303, 0.5428, 0.4285, 0.5395, 0.4285, 0.5136, 0.4593, 0.2653, 0.4593, 0.2414, 0.4611, 0.238, 0.4611, 0.2619, 0.4323, 0.661, 0.4324, 0.6794, 0.4306, 0.6827, 0.4305, 0.6643, 0.3274, 0.6246, 0.3267, 0.604, 0.3287, 0.6041, 0.3294, 0.6247, 0.4303, 0.5428, 0.4303, 0.5691, 0.4285, 0.5657, 0.4285, 0.5395, 0.4593, 0.2414, 0.4593, 0.2162, 0.4611, 0.2129, 0.4611, 0.238, 0.4323, 0.6407, 0.4323, 0.661, 0.4305, 0.6643, 0.4305, 0.644, 0.3283, 0.6435, 0.3274, 0.6246, 0.3294, 0.6247, 0.3302, 0.6436, 0.4303, 0.5691, 0.4303, 0.5952, 0.4285, 0.5918, 0.4285, 0.5657, 0.4593, 0.2162, 0.4593, 0.1903, 0.4611, 0.187, 0.4611, 0.2129, 0.4323, 0.619, 0.4323, 0.6407, 0.4305, 0.644, 0.4304, 0.6223, 0.4342, 0.6469, 0.4342, 0.6654, 0.4324, 0.662, 0.4324, 0.6436, 0.4303, 0.5952, 0.4303, 0.6207, 0.4285, 0.6174, 0.4285, 0.5918, 0.4593, 0.1903, 0.4592, 0.1641, 0.4611, 0.1608, 0.4611, 0.187, 0.4322, 0.5962, 0.4323, 0.619, 0.4304, 0.6223, 0.4304, 0.5995, 0.4343, 0.6267, 0.4342, 0.6469, 0.4324, 0.6436, 0.4324, 0.6233, 0.4303, 0.6207, 0.4303, 0.6453, 0.4285, 0.6419, 0.4285, 0.6174, 0.4592, 0.1641, 0.4593, 0.138, 0.4611, 0.1346, 0.4611, 0.1608, 0.4322, 0.5726, 0.4322, 0.5962, 0.4304, 0.5995, 0.4304, 0.576, 0.281, 0.4845, 0.2836, 0.5056, 0.2782, 0.5124, 0.2759, 0.4936, 0.3405, 0.5855, 0.3405, 0.5661, 0.3412, 0.5467, 0.3427, 0.5278, 0.3449, 0.5096, 0.3478, 0.4924, 0.3513, 0.4766, 0.3554, 0.4623, 0.36, 0.4499, 0.365, 0.4396, 0.3703, 0.4315, 0.3759, 0.4258, 0.3816, 0.4226, 0.3873, 0.4219, 0.3931, 0.4237, 0.3986, 0.4281, 0.404, 0.4349, 0.409, 0.444, 0.4135, 0.4552, 0.4176, 0.4684, 0.4211, 0.4834, 0.424, 0.4999, 0.4262, 0.5176, 0.4277, 0.5361, 0.4285, 0.5553, 0.4285, 0.5747, 0.4277, 0.5941, 0.4262, 0.613, 0.424, 0.6312, 0.4211, 0.6484, 0.4176, 0.6642, 0.4135, 0.6785, 0.409, 0.6909, 0.404, 0.7012, 0.3986, 0.7093, 0.3931, 0.715, 0.3873, 0.7182, 0.3816, 0.7189, 0.3759, 0.7171, 0.3703, 0.7127, 0.365, 0.706, 0.36, 0.6969, 0.3554, 0.6856, 0.3513, 0.6724, 0.3478, 0.6574, 0.3449, 0.6409, 0.3427, 0.6232, 0.3412, 0.6047, 0.2305, 0.3925, 0.2374, 0.3917, 0.237, 0.4109, 0.2309, 0.4116, 0.1842, 0.5177, 0.1869, 0.496, 0.192, 0.5039, 0.1896, 0.5232, 0.1945, 0.6898, 0.1903, 0.672, 0.195, 0.6607, 0.1988, 0.6766, 0.2508, 0.7337, 0.2442, 0.7405, 0.2431, 0.7218, 0.249, 0.7158, 0.2863, 0.5736, 0.2854, 0.5966, 0.2798, 0.5936, 0.2806, 0.573, 0.2572, 0.4071, 0.2631, 0.4179, 0.2599, 0.4343, 0.2546, 0.4246, 0.1993, 0.4398, 0.2048, 0.4251, 0.2079, 0.4407, 0.2031, 0.4538, 0.1825, 0.6092, 0.1816, 0.5864, 0.1873, 0.5845, 0.1881, 0.6048, 0.2237, 0.743, 0.2171, 0.7379, 0.2189, 0.7194, 0.2248, 0.7241, 0.2776, 0.6613, 0.2734, 0.6801, 0.2691, 0.668, 0.2728, 0.6512, 0.2776, 0.4649, 0.281, 0.4845, 0.2759, 0.4936, 0.2728, 0.4762, 0.2237, 0.3964, 0.2305, 0.3925, 0.2309, 0.4116, 0.2248, 0.4151, 0.1825, 0.5403, 0.1842, 0.5177, 0.1896, 0.5232, 0.1881, 0.5433, 0.1993, 0.7056, 0.1945, 0.6898, 0.1988, 0.6766, 0.2031, 0.6906, 0.2572, 0.7241, 0.2508, 0.7337, 0.249, 0.7158, 0.2546, 0.7072, 0.2863, 0.5505, 0.2863, 0.5736, 0.2806, 0.573, 0.2806, 0.5524, 0.2508, 0.399, 0.2572, 0.4071, 0.2546, 0.4246, 0.249, 0.4174, 0.1945, 0.4567, 0.1993, 0.4398, 0.2031, 0.4538, 0.1988, 0.4689, 0.1842, 0.6313, 0.1825, 0.6092, 0.1881, 0.6048, 0.1896, 0.6245, 0.2305, 0.7452, 0.2237, 0.743, 0.2248, 0.7241, 0.2309, 0.726, 0.281, 0.6409, 0.2776, 0.6613, 0.2728, 0.6512, 0.2759, 0.633, 0.2734, 0.4471, 0.2776, 0.4649, 0.2728, 0.4762, 0.2691, 0.4603, 0.2171, 0.4032, 0.2237, 0.3964, 0.2248, 0.4151, 0.2189, 0.4211, 0.1816, 0.5633, 0.1825, 0.5403, 0.1881, 0.5433, 0.1873, 0.5639, 0.2048, 0.719, 0.1993, 0.7056, 0.2031, 0.6906, 0.2079, 0.7026, 0.2631, 0.7118, 0.2572, 0.7241, 0.2546, 0.7072, 0.2599, 0.6962, 0.2854, 0.5277, 0.2863, 0.5505, 0.2806, 0.5524, 0.2798, 0.5321, 0.2442, 0.3938, 0.2508, 0.399, 0.249, 0.4174, 0.2431, 0.4128, 0.1903, 0.4756, 0.1945, 0.4567, 0.1988, 0.4689, 0.195, 0.4857, 0.1869, 0.6524, 0.1842, 0.6313, 0.1896, 0.6245, 0.192, 0.6432, 0.2374, 0.7444, 0.2305, 0.7452, 0.2309, 0.726, 0.237, 0.7253, 0.2836, 0.6192, 0.281, 0.6409, 0.2759, 0.633, 0.2782, 0.6137, 0.2685, 0.4313, 0.2734, 0.4471, 0.2691, 0.4603, 0.2648, 0.4462, 0.2107, 0.4128, 0.2171, 0.4032, 0.2189, 0.4211, 0.2132, 0.4297, 0.2107, 0.7298, 0.2048, 0.719, 0.2079, 0.7026, 0.2132, 0.7122, 0.2685, 0.6971, 0.2631, 0.7118, 0.2599, 0.6962, 0.2648, 0.6831, 0.2836, 0.5056, 0.2854, 0.5277, 0.2798, 0.5321, 0.2782, 0.5124, 0.2374, 0.3917, 0.2442, 0.3938, 0.2431, 0.4128, 0.237, 0.4109, 0.1869, 0.496, 0.1903, 0.4756, 0.195, 0.4857, 0.192, 0.5039, 0.1903, 0.672, 0.1869, 0.6524, 0.192, 0.6432, 0.195, 0.6607, 0.2442, 0.7405, 0.2374, 0.7444, 0.237, 0.7253, 0.2431, 0.7218, 0.2854, 0.5966, 0.2836, 0.6192, 0.2782, 0.6137, 0.2798, 0.5936, 0.1816, 0.5864, 0.1816, 0.5633, 0.1873, 0.5639, 0.1873, 0.5845, 0.2631, 0.4179, 0.2685, 0.4313, 0.2648, 0.4462, 0.2599, 0.4343, 0.2048, 0.4251, 0.2107, 0.4128, 0.2132, 0.4297, 0.2079, 0.4407, 0.2171, 0.7379, 0.2107, 0.7298, 0.2132, 0.7122, 0.2189, 0.7194, 0.2734, 0.6801, 0.2685, 0.6971, 0.2648, 0.6831, 0.2691, 0.668, 0.2199, 0.1167, 0.2119, 0.1358, 0.2045, 0.1243, 0.2137, 0.1024, 0.2119, 0.1358, 0.2047, 0.1562, 0.2033, 0.1547, 0.2045, 0.1243, 0.2047, 0.1562, 0.1986, 0.1775, 0.1969, 0.1766, 0.2033, 0.1547, 0.1986, 0.1775, 0.1935, 0.1995, 0.1917, 0.1991, 0.1969, 0.1766, 0.1935, 0.1995, 0.1895, 0.2216, 0.1876, 0.2219, 0.1917, 0.1991, 0.1895, 0.2216, 0.1868, 0.2437, 0.1848, 0.2445, 0.1876, 0.2219, 0.1868, 0.2437, 0.1853, 0.2652, 0.1834, 0.2665, 0.1848, 0.2445, 0.1853, 0.2652, 0.1852, 0.2858, 0.1832, 0.2877, 0.1834, 0.2665, 0.1852, 0.2858, 0.1864, 0.3051, 0.1844, 0.3075, 0.1832, 0.2877, 0.1864, 0.3051, 0.1888, 0.3229, 0.1869, 0.3257, 0.1844, 0.3075, 0.1888, 0.3229, 0.1925, 0.3388, 0.1822, 0.3576, 0.1869, 0.3257, 0.1925, 0.3388, 0.1973, 0.3525, 0.1878, 0.3734, 0.1822, 0.3576, 0.1973, 0.3525, 0.2033, 0.3638, 0.1946, 0.3864, 0.1878, 0.3734, 0.2033, 0.3638, 0.2102, 0.3725, 0.2089, 0.3767, 0.1946, 0.3864, 0.2102, 0.3725, 0.2181, 0.3786, 0.2169, 0.3829, 0.2089, 0.3767, 0.2181, 0.3786, 0.2266, 0.3817, 0.2257, 0.3861, 0.2169, 0.3829, 0.2266, 0.3817, 0.2358, 0.382, 0.2351, 0.3864, 0.2257, 0.3861, 0.2358, 0.382, 0.2454, 0.3794, 0.2449, 0.3837, 0.2351, 0.3864, 0.2454, 0.3794, 0.2552, 0.3739, 0.2551, 0.3781, 0.2449, 0.3837, 0.2552, 0.3739, 0.2652, 0.3657, 0.2653, 0.3697, 0.2551, 0.3781, 0.2652, 0.3657, 0.2751, 0.3548, 0.2755, 0.3586, 0.2653, 0.3697, 0.2751, 0.3548, 0.2848, 0.3416, 0.2854, 0.3449, 0.2755, 0.3586, 0.2848, 0.3416, 0.294, 0.3261, 0.2989, 0.3431, 0.2854, 0.3449, 0.294, 0.3261, 0.3027, 0.3087, 0.3089, 0.323, 0.2989, 0.3431, 0.3027, 0.3087, 0.3107, 0.2896, 0.3181, 0.3011, 0.3089, 0.323, 0.3107, 0.2896, 0.3179, 0.2692, 0.3194, 0.2707, 0.3181, 0.3011, 0.3179, 0.2692, 0.3241, 0.2479, 0.3257, 0.2488, 0.3194, 0.2707, 0.3241, 0.2479, 0.3292, 0.2259, 0.3309, 0.2263, 0.3257, 0.2488, 0.3292, 0.2259, 0.3331, 0.2037, 0.335, 0.2035, 0.3309, 0.2263, 0.3331, 0.2037, 0.3358, 0.1817, 0.3378, 0.1809, 0.335, 0.2035, 0.3358, 0.1817, 0.3373, 0.1602, 0.3393, 0.1588, 0.3378, 0.1809, 0.3373, 0.1602, 0.3374, 0.1396, 0.3394, 0.1377, 0.3393, 0.1588, 0.3374, 0.1396, 0.3363, 0.1203, 0.3382, 0.1179, 0.3394, 0.1377, 0.3363, 0.1203, 0.3338, 0.1025, 0.3357, 0.09963, 0.3382, 0.1179, 0.3338, 0.1025, 0.3301, 0.08662, 0.3405, 0.06775, 0.3357, 0.09963, 0.3301, 0.08662, 0.3253, 0.0729, 0.3349, 0.05197, 0.3405, 0.06775, 0.3253, 0.0729, 0.3193, 0.06157, 0.328, 0.03895, 0.3349, 0.05197, 0.3193, 0.06157, 0.3124, 0.05283, 0.3137, 0.04865, 0.328, 0.03895, 0.3124, 0.05283, 0.3046, 0.04682, 0.3057, 0.04249, 0.3137, 0.04865, 0.3046, 0.04682, 0.296, 0.04365, 0.2969, 0.03923, 0.3057, 0.04249, 0.296, 0.04365, 0.2869, 0.04337, 0.2875, 0.03895, 0.2969, 0.03923, 0.2869, 0.04337, 0.2773, 0.04599, 0.2777, 0.04163, 0.2875, 0.03895, 0.2773, 0.04599, 0.2674, 0.05146, 0.2676, 0.04725, 0.2777, 0.04163, 0.2674, 0.05146, 0.2574, 0.05969, 0.2573, 0.05569, 0.2676, 0.04725, 0.2574, 0.05969, 0.2475, 0.07053, 0.2472, 0.06682, 0.2573, 0.05569, 0.2475, 0.07053, 0.2379, 0.08381, 0.2373, 0.08045, 0.2472, 0.06682, 0.2379, 0.08381, 0.2286, 0.0993, 0.2237, 0.08232, 0.2373, 0.08045, 0.2286, 0.0993, 0.2199, 0.1167, 0.2137, 0.1024, 0.2237, 0.08232, 0.18, 0.5869, 0.18, 0.5631, 0.1816, 0.5633, 0.1816, 0.5864, 0.1809, 0.6104, 0.18, 0.5869, 0.1816, 0.5864, 0.1825, 0.6092, 0.1828, 0.6332, 0.1809, 0.6104, 0.1825, 0.6092, 0.1842, 0.6313, 0.1855, 0.6549, 0.1828, 0.6332, 0.1842, 0.6313, 0.1869, 0.6524, 0.189, 0.675, 0.1855, 0.6549, 0.1869, 0.6524, 0.1903, 0.672, 0.1933, 0.6934, 0.189, 0.675, 0.1903, 0.672, 0.1945, 0.6898, 0.1983, 0.7096, 0.1933, 0.6934, 0.1945, 0.6898, 0.1993, 0.7056, 0.2039, 0.7234, 0.1983, 0.7096, 0.1993, 0.7056, 0.2048, 0.719, 0.21, 0.7346, 0.2039, 0.7234, 0.2048, 0.719, 0.2107, 0.7298, 0.2166, 0.7429, 0.21, 0.7346, 0.2107, 0.7298, 0.2171, 0.7379, 0.2234, 0.7482, 0.2166, 0.7429, 0.2171, 0.7379, 0.2237, 0.743, 0.2304, 0.7505, 0.2234, 0.7482, 0.2237, 0.743, 0.2305, 0.7452, 0.2375, 0.7496, 0.2304, 0.7505, 0.2305, 0.7452, 0.2374, 0.7444, 0.2445, 0.7456, 0.2375, 0.7496, 0.2374, 0.7444, 0.2442, 0.7405, 0.2513, 0.7386, 0.2445, 0.7456, 0.2442, 0.7405, 0.2508, 0.7337, 0.2578, 0.7287, 0.2513, 0.7386, 0.2508, 0.7337, 0.2572, 0.7241, 0.264, 0.7161, 0.2578, 0.7287, 0.2572, 0.7241, 0.2631, 0.7118, 0.2696, 0.7009, 0.264, 0.7161, 0.2631, 0.7118, 0.2685, 0.6971, 0.2746, 0.6835, 0.2696, 0.7009, 0.2685, 0.6971, 0.2734, 0.6801, 0.2789, 0.664, 0.2746, 0.6835, 0.2734, 0.6801, 0.2776, 0.6613, 0.2824, 0.643, 0.2789, 0.664, 0.2776, 0.6613, 0.281, 0.6409, 0.2851, 0.6207, 0.2824, 0.643, 0.281, 0.6409, 0.2836, 0.6192, 0.2869, 0.5975, 0.2851, 0.6207, 0.2836, 0.6192, 0.2854, 0.5966, 0.2879, 0.5737, 0.2869, 0.5975, 0.2854, 0.5966, 0.2863, 0.5736, 0.2879, 0.5499, 0.2879, 0.5737, 0.2863, 0.5736, 0.2863, 0.5505, 0.2869, 0.5265, 0.2879, 0.5499, 0.2863, 0.5505, 0.2854, 0.5277, 0.2851, 0.5037, 0.2869, 0.5265, 0.2854, 0.5277, 0.2836, 0.5056, 0.2824, 0.482, 0.2851, 0.5037, 0.2836, 0.5056, 0.281, 0.4845, 0.2789, 0.4618, 0.2824, 0.482, 0.281, 0.4845, 0.2776, 0.4649, 0.2746, 0.4435, 0.2789, 0.4618, 0.2776, 0.4649, 0.2734, 0.4471, 0.2696, 0.4273, 0.2746, 0.4435, 0.2734, 0.4471, 0.2685, 0.4313, 0.264, 0.4135, 0.2696, 0.4273, 0.2685, 0.4313, 0.2631, 0.4179, 0.2578, 0.4023, 0.264, 0.4135, 0.2631, 0.4179, 0.2572, 0.4071, 0.2513, 0.394, 0.2578, 0.4023, 0.2572, 0.4071, 0.2508, 0.399, 0.2445, 0.3887, 0.2513, 0.394, 0.2508, 0.399, 0.2442, 0.3938, 0.2375, 0.3864, 0.2445, 0.3887, 0.2442, 0.3938, 0.2374, 0.3917, 0.2304, 0.3873, 0.2375, 0.3864, 0.2374, 0.3917, 0.2305, 0.3925, 0.2234, 0.3913, 0.2304, 0.3873, 0.2305, 0.3925, 0.2237, 0.3964, 0.2166, 0.3983, 0.2234, 0.3913, 0.2237, 0.3964, 0.2171, 0.4032, 0.21, 0.4082, 0.2166, 0.3983, 0.2171, 0.4032, 0.2107, 0.4128, 0.2039, 0.4208, 0.21, 0.4082, 0.2107, 0.4128, 0.2048, 0.4251, 0.1983, 0.436, 0.2039, 0.4208, 0.2048, 0.4251, 0.1993, 0.4398, 0.1933, 0.4534, 0.1983, 0.436, 0.1993, 0.4398, 0.1945, 0.4567, 0.189, 0.4728, 0.1933, 0.4534, 0.1945, 0.4567, 0.1903, 0.4756, 0.1855, 0.4939, 0.189, 0.4728, 0.1903, 0.4756, 0.1869, 0.496, 0.1828, 0.5162, 0.1855, 0.4939, 0.1869, 0.496, 0.1842, 0.5177, 0.1809, 0.5394, 0.1828, 0.5162, 0.1842, 0.5177, 0.1825, 0.5403, 0.18, 0.5631, 0.1809, 0.5394, 0.1825, 0.5403, 0.1816, 0.5633, 0.3551, 0.09476, 0.3606, 0.07555, 0.3642, 0.08897, 0.3592, 0.1064, 0.419, 0.02931, 0.4262, 0.03846, 0.4238, 0.0553, 0.4172, 0.04699, 0.4329, 0.384, 0.4262, 0.398, 0.4238, 0.3817, 0.4299, 0.3691, 0.3668, 0.3921, 0.3606, 0.3769, 0.3642, 0.3626, 0.3698, 0.3764, 0.4592, 0.2011, 0.4592, 0.2273, 0.4538, 0.2267, 0.4538, 0.2029, 0.3415, 0.1895, 0.3435, 0.1639, 0.3487, 0.1692, 0.3468, 0.1924, 0.3882, 0.02629, 0.396, 0.02192, 0.3963, 0.04028, 0.3893, 0.04424, 0.4493, 0.104, 0.4532, 0.1263, 0.4483, 0.135, 0.4448, 0.1148, 0.4532, 0.3035, 0.4493, 0.3267, 0.4448, 0.317, 0.4483, 0.296, 0.396, 0.4219, 0.3882, 0.4194, 0.3893, 0.4012, 0.3963, 0.4034, 0.3435, 0.2927, 0.3415, 0.2677, 0.3468, 0.2634, 0.3487, 0.2862, 0.3606, 0.07555, 0.3668, 0.05884, 0.3698, 0.0738, 0.3642, 0.08897, 0.4262, 0.03846, 0.4329, 0.05074, 0.4299, 0.06645, 0.4238, 0.0553, 0.4262, 0.398, 0.419, 0.4089, 0.4172, 0.3916, 0.4238, 0.3817, 0.3606, 0.3769, 0.3551, 0.359, 0.3592, 0.3464, 0.3642, 0.3626, 0.3435, 0.1639, 0.3465, 0.1393, 0.3514, 0.1469, 0.3487, 0.1692, 0.396, 0.02192, 0.4037, 0.02097, 0.4034, 0.03941, 0.3963, 0.04028, 0.4532, 0.1263, 0.4562, 0.1501, 0.451, 0.1567, 0.4483, 0.135, 0.4493, 0.3267, 0.4446, 0.3481, 0.4405, 0.3364, 0.4448, 0.317, 0.3882, 0.4194, 0.3807, 0.4135, 0.3825, 0.3959, 0.3893, 0.4012, 0.3415, 0.2677, 0.3405, 0.2418, 0.3459, 0.2399, 0.3468, 0.2634, 0.3668, 0.05884, 0.3735, 0.0449, 0.3759, 0.06115, 0.3698, 0.0738, 0.4329, 0.05074, 0.4391, 0.06595, 0.4355, 0.08025, 0.4299, 0.06645, 0.4592, 0.2273, 0.4582, 0.2534, 0.4529, 0.2504, 0.4538, 0.2267, 0.419, 0.4089, 0.4115, 0.4166, 0.4104, 0.3986, 0.4172, 0.3916, 0.3551, 0.359, 0.3504, 0.3388, 0.3549, 0.328, 0.3592, 0.3464, 0.3465, 0.1393, 0.3504, 0.1161, 0.3549, 0.1258, 0.3514, 0.1469, 0.4037, 0.02097, 0.4115, 0.02344, 0.4104, 0.04166, 0.4034, 0.03941, 0.4562, 0.1501, 0.4582, 0.1752, 0.4529, 0.1794, 0.451, 0.1567, 0.4446, 0.3481, 0.4391, 0.3673, 0.4355, 0.3539, 0.4405, 0.3364, 0.3807, 0.4135, 0.3735, 0.4044, 0.3759, 0.3876, 0.3825, 0.3959, 0.3405, 0.2418, 0.3405, 0.2156, 0.3459, 0.2161, 0.3459, 0.2399, 0.3735, 0.0449, 0.3807, 0.03399, 0.3825, 0.05124, 0.3759, 0.06115, 0.4391, 0.06595, 0.4446, 0.08381, 0.4405, 0.09647, 0.4355, 0.08025, 0.4582, 0.2534, 0.4562, 0.279, 0.451, 0.2737, 0.4529, 0.2504, 0.4115, 0.4166, 0.4037, 0.4209, 0.4034, 0.4026, 0.4104, 0.3986, 0.3504, 0.3388, 0.3465, 0.3166, 0.3514, 0.3078, 0.3549, 0.328, 0.3504, 0.1161, 0.3551, 0.09476, 0.3592, 0.1064, 0.3549, 0.1258, 0.4115, 0.02344, 0.419, 0.02931, 0.4172, 0.04699, 0.4104, 0.04166, 0.4582, 0.1752, 0.4592, 0.2011, 0.4538, 0.2029, 0.4529, 0.1794, 0.4391, 0.3673, 0.4329, 0.384, 0.4299, 0.3691, 0.4355, 0.3539, 0.3735, 0.4044, 0.3668, 0.3921, 0.3698, 0.3764, 0.3759, 0.3876, 0.3405, 0.2156, 0.3415, 0.1895, 0.3468, 0.1924, 0.3459, 0.2161, 0.3807, 0.03399, 0.3882, 0.02629, 0.3893, 0.04424, 0.3825, 0.05124, 0.4446, 0.08381, 0.4493, 0.104, 0.4448, 0.1148, 0.4405, 0.09647, 0.4562, 0.279, 0.4532, 0.3035, 0.4483, 0.296, 0.451, 0.2737, 0.4037, 0.4209, 0.396, 0.4219, 0.3963, 0.4034, 0.4034, 0.4026, 0.3465, 0.3166, 0.3435, 0.2927, 0.3487, 0.2862, 0.3514, 0.3078, 0.3222, 0.5593, 0.3226, 0.5823, 0.3206, 0.582, 0.3203, 0.5589, 0.3094, 0.5504, 0.3094, 0.5241, 0.3113, 0.5245, 0.3113, 0.5507, 0.317, 0.5505, 0.3173, 0.5765, 0.3153, 0.5765, 0.3151, 0.5505, 0.3226, 0.5823, 0.3231, 0.6043, 0.3211, 0.604, 0.3206, 0.582, 0.3255, 0.4879, 0.3257, 0.4649, 0.3277, 0.465, 0.3274, 0.488, 0.3169, 0.5243, 0.317, 0.5505, 0.3151, 0.5505, 0.315, 0.5242, 0.3231, 0.6043, 0.3237, 0.625, 0.3217, 0.6246, 0.3211, 0.604, 0.3257, 0.4649, 0.3261, 0.4429, 0.3281, 0.4429, 0.3277, 0.465, 0.317, 0.4983, 0.3169, 0.5243, 0.315, 0.5242, 0.3151, 0.4982, 0.3237, 0.625, 0.3245, 0.6439, 0.3225, 0.6435, 0.3217, 0.6246, 0.3261, 0.4429, 0.3267, 0.4222, 0.3287, 0.4223, 0.3281, 0.4429, 0.3173, 0.4729, 0.317, 0.4983, 0.3151, 0.4982, 0.3153, 0.4728, 0.3245, 0.6439, 0.3254, 0.6607, 0.3234, 0.6604, 0.3225, 0.6435, 0.3267, 0.4222, 0.3274, 0.4033, 0.3294, 0.4034, 0.3287, 0.4223, 0.3178, 0.4486, 0.3173, 0.4729, 0.3153, 0.4728, 0.3158, 0.4486, 0.4342, 0.4252, 0.4342, 0.4446, 0.4324, 0.4412, 0.4324, 0.4219, 0.3274, 0.4033, 0.3283, 0.3864, 0.3302, 0.3865, 0.3294, 0.4034, 0.3184, 0.4259, 0.3178, 0.4486, 0.3158, 0.4486, 0.3164, 0.4258, 0.3095, 0.5764, 0.3094, 0.5504, 0.3113, 0.5507, 0.3115, 0.5768, 0.4342, 0.4446, 0.4343, 0.4656, 0.4324, 0.4622, 0.4324, 0.4412, 0.4324, 0.4219, 0.4323, 0.4393, 0.4305, 0.4426, 0.4306, 0.4252, 0.3192, 0.4051, 0.3184, 0.4259, 0.3164, 0.4258, 0.3172, 0.405, 0.3099, 0.6018, 0.3095, 0.5764, 0.3115, 0.5768, 0.3119, 0.6021, 0.4343, 0.4656, 0.4343, 0.4879, 0.4325, 0.4845, 0.4324, 0.4622, 0.4323, 0.4393, 0.4323, 0.4586, 0.4305, 0.462, 0.4305, 0.4426, 0.3201, 0.3865, 0.3192, 0.4051, 0.3172, 0.405, 0.3182, 0.3864, 0.3105, 0.626, 0.3099, 0.6018, 0.3119, 0.6021, 0.3124, 0.6264, 0.4343, 0.4879, 0.4343, 0.5111, 0.4325, 0.5077, 0.4325, 0.4845, 0.4323, 0.4586, 0.4323, 0.4796, 0.4304, 0.483, 0.4305, 0.462, 0.4594, 0.04345, 0.4594, 0.02432, 0.4612, 0.02097, 0.4612, 0.0401, 0.3112, 0.6488, 0.3105, 0.626, 0.3124, 0.6264, 0.3131, 0.6491, 0.4343, 0.5111, 0.4343, 0.5348, 0.4325, 0.5314, 0.4325, 0.5077, 0.4323, 0.4796, 0.4322, 0.5019, 0.4304, 0.5053, 0.4304, 0.483, 0.4593, 0.06476, 0.4594, 0.04345, 0.4612, 0.0401, 0.4611, 0.06141, 0.312, 0.6696, 0.3112, 0.6488, 0.3131, 0.6491, 0.314, 0.6699, 0.4343, 0.5348, 0.4343, 0.5586, 0.4325, 0.5553, 0.4325, 0.5314, 0.4322, 0.5019, 0.4322, 0.5251, 0.4304, 0.5285, 0.4304, 0.5053, 0.4593, 0.08789, 0.4593, 0.06476, 0.4611, 0.06141, 0.4611, 0.08454, 0.313, 0.6881, 0.312, 0.6696, 0.314, 0.6699, 0.315, 0.6885, 0.4343, 0.5586, 0.4343, 0.5821, 0.4325, 0.5788, 0.4325, 0.5553, 0.4322, 0.5251, 0.4322, 0.5488, 0.4304, 0.5522, 0.4304, 0.5285, 0.4593, 0.1124, 0.4593, 0.08789, 0.4611, 0.08454, 0.4611, 0.1091, 0.4304, 0.6684, 0.4304, 0.6897, 0.4286, 0.6864, 0.4286, 0.6651, 0.4343, 0.5821, 0.4343, 0.605, 0.4325, 0.6016, 0.4325, 0.5788, 0.4322, 0.5488, 0.4322, 0.5726, 0.4304, 0.576, 0.4304, 0.5522, 0.4593, 0.138, 0.4593, 0.1124, 0.4611, 0.1091, 0.4611, 0.1346, 0.4303, 0.6453, 0.4304, 0.6684, 0.4286, 0.6651, 0.4285, 0.6419, 0.4343, 0.605, 0.4343, 0.6267, 0.4324, 0.6233, 0.4325, 0.6016, 0.188, 0.5639, 0.188, 0.5842, 0.1873, 0.5845, 0.1873, 0.5639, 0.188, 0.5842, 0.1888, 0.6042, 0.1881, 0.6048, 0.1873, 0.5845, 0.1888, 0.6042, 0.1904, 0.6235, 0.1896, 0.6245, 0.1881, 0.6048, 0.1904, 0.6235, 0.1927, 0.642, 0.192, 0.6432, 0.1896, 0.6245, 0.1927, 0.642, 0.1957, 0.6592, 0.195, 0.6607, 0.192, 0.6432, 0.1957, 0.6592, 0.1994, 0.6748, 0.1988, 0.6766, 0.195, 0.6607, 0.1994, 0.6748, 0.2036, 0.6886, 0.2031, 0.6906, 0.1988, 0.6766, 0.2036, 0.6886, 0.2084, 0.7003, 0.2079, 0.7026, 0.2031, 0.6906, 0.2084, 0.7003, 0.2136, 0.7098, 0.2132, 0.7122, 0.2079, 0.7026, 0.2136, 0.7098, 0.2192, 0.7169, 0.2189, 0.7194, 0.2132, 0.7122, 0.2192, 0.7169, 0.225, 0.7214, 0.2248, 0.7241, 0.2189, 0.7194, 0.225, 0.7214, 0.2309, 0.7233, 0.2309, 0.726, 0.2248, 0.7241, 0.2309, 0.7233, 0.2369, 0.7226, 0.237, 0.7253, 0.2309, 0.726, 0.2369, 0.7226, 0.2429, 0.7192, 0.2431, 0.7218, 0.237, 0.7253, 0.2429, 0.7192, 0.2487, 0.7133, 0.249, 0.7158, 0.2431, 0.7218, 0.2487, 0.7133, 0.2543, 0.7048, 0.2546, 0.7072, 0.249, 0.7158, 0.2543, 0.7048, 0.2595, 0.6941, 0.2599, 0.6962, 0.2546, 0.7072, 0.2595, 0.6941, 0.2643, 0.6812, 0.2648, 0.6831, 0.2599, 0.6962, 0.2643, 0.6812, 0.2685, 0.6663, 0.2691, 0.668, 0.2648, 0.6831, 0.2685, 0.6663, 0.2722, 0.6498, 0.2728, 0.6512, 0.2691, 0.668, 0.2722, 0.6498, 0.2752, 0.6319, 0.2759, 0.633, 0.2728, 0.6512, 0.2752, 0.6319, 0.2775, 0.6129, 0.2782, 0.6137, 0.2759, 0.633, 0.2775, 0.6129, 0.279, 0.5931, 0.2798, 0.5936, 0.2782, 0.6137, 0.279, 0.5931, 0.2798, 0.573, 0.2806, 0.573, 0.2798, 0.5936, 0.2798, 0.573, 0.2798, 0.5527, 0.2806, 0.5524, 0.2806, 0.573, 0.2798, 0.5527, 0.279, 0.5327, 0.2798, 0.5321, 0.2806, 0.5524, 0.279, 0.5327, 0.2775, 0.5133, 0.2782, 0.5124, 0.2798, 0.5321, 0.2775, 0.5133, 0.2752, 0.4949, 0.2759, 0.4936, 0.2782, 0.5124, 0.2752, 0.4949, 0.2722, 0.4777, 0.2728, 0.4762, 0.2759, 0.4936, 0.2722, 0.4777, 0.2685, 0.4621, 0.2691, 0.4603, 0.2728, 0.4762, 0.2685, 0.4621, 0.2643, 0.4483, 0.2648, 0.4462, 0.2691, 0.4603, 0.2643, 0.4483, 0.2595, 0.4366, 0.2599, 0.4343, 0.2648, 0.4462, 0.2595, 0.4366, 0.2543, 0.4271, 0.2546, 0.4246, 0.2599, 0.4343, 0.2543, 0.4271, 0.2487, 0.42, 0.249, 0.4174, 0.2546, 0.4246, 0.2487, 0.42, 0.2429, 0.4155, 0.2431, 0.4128, 0.249, 0.4174, 0.2429, 0.4155, 0.2369, 0.4136, 0.237, 0.4109, 0.2431, 0.4128, 0.2369, 0.4136, 0.2309, 0.4143, 0.2309, 0.4116, 0.237, 0.4109, 0.2309, 0.4143, 0.225, 0.4177, 0.2248, 0.4151, 0.2309, 0.4116, 0.225, 0.4177, 0.2192, 0.4236, 0.2189, 0.4211, 0.2248, 0.4151, 0.2192, 0.4236, 0.2136, 0.4321, 0.2132, 0.4297, 0.2189, 0.4211, 0.2136, 0.4321, 0.2084, 0.4428, 0.2079, 0.4407, 0.2132, 0.4297, 0.2084, 0.4428, 0.2036, 0.4557, 0.2031, 0.4538, 0.2079, 0.4407, 0.2036, 0.4557, 0.1994, 0.4706, 0.1988, 0.4689, 0.2031, 0.4538, 0.1994, 0.4706, 0.1957, 0.4871, 0.195, 0.4857, 0.1988, 0.4689, 0.1957, 0.4871, 0.1927, 0.505, 0.192, 0.5039, 0.195, 0.4857, 0.1927, 0.505, 0.1904, 0.524, 0.1896, 0.5232, 0.192, 0.5039, 0.1904, 0.524, 0.1888, 0.5438, 0.1881, 0.5433, 0.1896, 0.5232, 0.1888, 0.5438, 0.188, 0.5639, 0.1873, 0.5639, 0.1881, 0.5433, 0.437, 0.5449, 0.437, 0.5641, 0.4362, 0.5641, 0.4362, 0.5449, 0.1441, 0.6167, 0.1435, 0.5991, 0.1443, 0.5991, 0.1449, 0.6167, 0.4353, 0.4712, 0.4353, 0.4535, 0.4361, 0.4535, 0.4361, 0.4712, 0.3396, 0.4012, 0.3396, 0.3864, 0.3404, 0.3864, 0.3404, 0.4012, 0.437, 0.5255, 0.437, 0.5449, 0.4362, 0.5449, 0.4362, 0.5255, 0.1435, 0.5991, 0.143, 0.5804, 0.1439, 0.5804, 0.1443, 0.5991, 0.4353, 0.4898, 0.4353, 0.4712, 0.4361, 0.4712, 0.4361, 0.4898, 0.1424, 0.414, 0.1417, 0.4283, 0.1409, 0.4283, 0.1416, 0.414, 0.437, 0.5061, 0.437, 0.5255, 0.4362, 0.5255, 0.4362, 0.5061, 0.143, 0.5804, 0.1427, 0.5608, 0.1435, 0.5608, 0.1439, 0.5804, 0.4353, 0.509, 0.4353, 0.4898, 0.4361, 0.4898, 0.4361, 0.509, 0.1417, 0.4283, 0.1411, 0.4444, 0.1403, 0.4444, 0.1409, 0.4283, 0.437, 0.4872, 0.437, 0.5061, 0.4362, 0.5061, 0.4362, 0.4872, 0.1427, 0.5608, 0.1425, 0.5407, 0.1433, 0.5407, 0.1435, 0.5608, 0.4352, 0.5284, 0.4353, 0.509, 0.4361, 0.509, 0.4361, 0.5284, 0.1411, 0.4444, 0.1406, 0.462, 0.1398, 0.462, 0.1403, 0.4444, 0.437, 0.469, 0.437, 0.4872, 0.4362, 0.4872, 0.4362, 0.469, 0.4353, 0.5478, 0.4352, 0.5284, 0.4361, 0.5284, 0.4361, 0.5478, 0.1406, 0.462, 0.1402, 0.4807, 0.1394, 0.4807, 0.1398, 0.462, 0.4371, 0.4519, 0.437, 0.469, 0.4362, 0.469, 0.4362, 0.4519, 0.4353, 0.5667, 0.4353, 0.5478, 0.4361, 0.5478, 0.4361, 0.5667, 0.1402, 0.4807, 0.14, 0.5003, 0.1392, 0.5003, 0.1394, 0.4807, 0.4371, 0.4361, 0.4371, 0.4519, 0.4362, 0.4519, 0.4363, 0.4361, 0.4353, 0.5849, 0.4353, 0.5667, 0.4361, 0.5667, 0.4361, 0.5849, 0.14, 0.5003, 0.1399, 0.5204, 0.1391, 0.5204, 0.1392, 0.5003, 0.4371, 0.4219, 0.4371, 0.4361, 0.4363, 0.4361, 0.4363, 0.4219, 0.4353, 0.602, 0.4353, 0.5849, 0.4361, 0.5849, 0.4361, 0.602, 0.1399, 0.5204, 0.14, 0.5407, 0.1392, 0.5407, 0.1391, 0.5204, 0.1473, 0.4277, 0.148, 0.414, 0.1488, 0.414, 0.1481, 0.4277, 0.4353, 0.6178, 0.4353, 0.602, 0.4361, 0.602, 0.4362, 0.6178, 0.14, 0.5407, 0.1402, 0.5608, 0.1394, 0.5608, 0.1392, 0.5407, 0.1425, 0.5407, 0.1424, 0.5204, 0.1432, 0.5204, 0.1433, 0.5407, 0.1467, 0.4432, 0.1473, 0.4277, 0.1481, 0.4277, 0.1475, 0.4432, 0.4354, 0.632, 0.4353, 0.6178, 0.4362, 0.6178, 0.4362, 0.632, 0.1402, 0.5608, 0.1406, 0.5804, 0.1398, 0.5804, 0.1394, 0.5608, 0.1424, 0.5204, 0.1425, 0.5003, 0.1433, 0.5003, 0.1432, 0.5204, 0.1463, 0.46, 0.1467, 0.4432, 0.1475, 0.4432, 0.1471, 0.46, 0.1513, 0.6083, 0.152, 0.6238, 0.1512, 0.6238, 0.1505, 0.6083, 0.1406, 0.5804, 0.1411, 0.5991, 0.1403, 0.5991, 0.1398, 0.5804, 0.1425, 0.5003, 0.1427, 0.4807, 0.1435, 0.4807, 0.1433, 0.5003, 0.1459, 0.478, 0.1463, 0.46, 0.1471, 0.46, 0.1467, 0.478, 0.1507, 0.5915, 0.1513, 0.6083, 0.1505, 0.6083, 0.1499, 0.5915, 0.1411, 0.5991, 0.1417, 0.6167, 0.1409, 0.6167, 0.1403, 0.5991, 0.1427, 0.4807, 0.143, 0.462, 0.1439, 0.462, 0.1435, 0.4807, 0.1457, 0.4968, 0.1459, 0.478, 0.1467, 0.478, 0.1465, 0.4968, 0.1502, 0.5735, 0.1507, 0.5915, 0.1499, 0.5915, 0.1494, 0.5736, 0.1417, 0.6167, 0.1424, 0.6328, 0.1416, 0.6328, 0.1409, 0.6167, 0.143, 0.462, 0.1435, 0.4444, 0.1443, 0.4444, 0.1439, 0.462, 0.01147, 0.5645, 0.01147, 0.5839, 0.009586, 0.5846, 0.009586, 0.5643, 0.01147, 0.5839, 0.01223, 0.6031, 0.01037, 0.6046, 0.009586, 0.5846, 0.01223, 0.6031, 0.01372, 0.6217, 0.01193, 0.624, 0.01037, 0.6046, 0.01372, 0.6217, 0.01593, 0.6394, 0.01423, 0.6424, 0.01193, 0.624, 0.01593, 0.6394, 0.01881, 0.6558, 0.01724, 0.6596, 0.01423, 0.6424, 0.01881, 0.6558, 0.02232, 0.6708, 0.0209, 0.6752, 0.01724, 0.6596, 0.02232, 0.6708, 0.0264, 0.684, 0.02515, 0.689, 0.0209, 0.6752, 0.0264, 0.684, 0.03098, 0.6953, 0.02993, 0.7007, 0.02515, 0.689, 0.03098, 0.6953, 0.03597, 0.7044, 0.03514, 0.7102, 0.02993, 0.7007, 0.03597, 0.7044, 0.0413, 0.7112, 0.04069, 0.7173, 0.03514, 0.7102, 0.0413, 0.7112, 0.04687, 0.7155, 0.04651, 0.7218, 0.04069, 0.7173, 0.04687, 0.7155, 0.05259, 0.7174, 0.05247, 0.7237, 0.04651, 0.7218, 0.05259, 0.7174, 0.05836, 0.7167, 0.05849, 0.723, 0.05247, 0.7237, 0.05836, 0.7167, 0.06408, 0.7134, 0.06445, 0.7196, 0.05849, 0.723, 0.06408, 0.7134, 0.06965, 0.7077, 0.07026, 0.7137, 0.06445, 0.7196, 0.06965, 0.7077, 0.07498, 0.6996, 0.07582, 0.7052, 0.07026, 0.7137, 0.07498, 0.6996, 0.07998, 0.6893, 0.08103, 0.6945, 0.07582, 0.7052, 0.07998, 0.6893, 0.08455, 0.6769, 0.0858, 0.6816, 0.08103, 0.6945, 0.08455, 0.6769, 0.08863, 0.6627, 0.09005, 0.6667, 0.0858, 0.6816, 0.08863, 0.6627, 0.09214, 0.6469, 0.09372, 0.6502, 0.09005, 0.6667, 0.09214, 0.6469, 0.09503, 0.6297, 0.09672, 0.6323, 0.09372, 0.6502, 0.09503, 0.6297, 0.09724, 0.6115, 0.09903, 0.6133, 0.09672, 0.6323, 0.09724, 0.6115, 0.09873, 0.5925, 0.1006, 0.5935, 0.09903, 0.6133, 0.09873, 0.5925, 0.09948, 0.5732, 0.1014, 0.5734, 0.1006, 0.5935, 0.09948, 0.5732, 0.09948, 0.5538, 0.1014, 0.5531, 0.1014, 0.5734, 0.09948, 0.5538, 0.09873, 0.5346, 0.1006, 0.5331, 0.1014, 0.5531, 0.09873, 0.5346, 0.09724, 0.516, 0.09903, 0.5138, 0.1006, 0.5331, 0.09724, 0.516, 0.09503, 0.4983, 0.09672, 0.4953, 0.09903, 0.5138, 0.09503, 0.4983, 0.09214, 0.4819, 0.09372, 0.4781, 0.09672, 0.4953, 0.09214, 0.4819, 0.08863, 0.4669, 0.09005, 0.4625, 0.09372, 0.4781, 0.08863, 0.4669, 0.08455, 0.4537, 0.0858, 0.4487, 0.09005, 0.4625, 0.08455, 0.4537, 0.07998, 0.4424, 0.08103, 0.437, 0.0858, 0.4487, 0.07998, 0.4424, 0.07498, 0.4333, 0.07582, 0.4275, 0.08103, 0.437, 0.07498, 0.4333, 0.06965, 0.4265, 0.07026, 0.4204, 0.07582, 0.4275, 0.06965, 0.4265, 0.06408, 0.4222, 0.06445, 0.4159, 0.07026, 0.4204, 0.06408, 0.4222, 0.05836, 0.4203, 0.05849, 0.414, 0.06445, 0.4159, 0.05836, 0.4203, 0.05259, 0.421, 0.05247, 0.4147, 0.05849, 0.414, 0.05259, 0.421, 0.04687, 0.4243, 0.04651, 0.4181, 0.05247, 0.4147, 0.04687, 0.4243, 0.0413, 0.43, 0.04069, 0.424, 0.04651, 0.4181, 0.0413, 0.43, 0.03597, 0.4381, 0.03514, 0.4325, 0.04069, 0.424, 0.03597, 0.4381, 0.03098, 0.4484, 0.02993, 0.4432, 0.03514, 0.4325, 0.03098, 0.4484, 0.0264, 0.4608, 0.02515, 0.4561, 0.02993, 0.4432, 0.0264, 0.4608, 0.02232, 0.475, 0.0209, 0.471, 0.02515, 0.4561, 0.02232, 0.475, 0.01881, 0.4909, 0.01724, 0.4875, 0.0209, 0.471, 0.01881, 0.4909, 0.01593, 0.508, 0.01423, 0.5054, 0.01724, 0.4875, 0.01593, 0.508, 0.01372, 0.5262, 0.01193, 0.5244, 0.01423, 0.5054, 0.01372, 0.5262, 0.01223, 0.5452, 0.01037, 0.5442, 0.01193, 0.5244, 0.01223, 0.5452, 0.01147, 0.5645, 0.009586, 0.5643, 0.01037, 0.5442, 0.3395, 0.4177, 0.3396, 0.4012, 0.3404, 0.4012, 0.3403, 0.4177, 0.4353, 0.4535, 0.4353, 0.4369, 0.4362, 0.4369, 0.4361, 0.4535, 0.1449, 0.6328, 0.1441, 0.6167, 0.1449, 0.6167, 0.1457, 0.6328, 0.437, 0.5641, 0.437, 0.5827, 0.4362, 0.5827, 0.4362, 0.5641, 0.3395, 0.4355, 0.3395, 0.4177, 0.3403, 0.4177, 0.3403, 0.4355, 0.4353, 0.4369, 0.4354, 0.4219, 0.4362, 0.4219, 0.4362, 0.4369, 0.4352, 0.6262, 0.4352, 0.641, 0.4344, 0.641, 0.4344, 0.6262, 0.437, 0.5827, 0.4371, 0.6004, 0.4362, 0.6004, 0.4362, 0.5827, 0.3395, 0.4545, 0.3395, 0.4355, 0.3403, 0.4355, 0.3403, 0.4545, 0.148, 0.6238, 0.1473, 0.6084, 0.1481, 0.6083, 0.1488, 0.6238, 0.4352, 0.6098, 0.4352, 0.6262, 0.4344, 0.6262, 0.4344, 0.6098, 0.4371, 0.6004, 0.4371, 0.6169, 0.4363, 0.6169, 0.4362, 0.6004, 0.3395, 0.4743, 0.3395, 0.4545, 0.3403, 0.4545, 0.3403, 0.4743, 0.1473, 0.6084, 0.1467, 0.5915, 0.1475, 0.5915, 0.1481, 0.6083, 0.4352, 0.5919, 0.4352, 0.6098, 0.4344, 0.6098, 0.4343, 0.5919, 0.4371, 0.6169, 0.4371, 0.632, 0.4363, 0.632, 0.4363, 0.6169, 0.3395, 0.4944, 0.3395, 0.4743, 0.3403, 0.4743, 0.3403, 0.4944, 0.1467, 0.5915, 0.1463, 0.5736, 0.1471, 0.5735, 0.1475, 0.5915, 0.4351, 0.5729, 0.4352, 0.5919, 0.4343, 0.5919, 0.4343, 0.5729, 0.152, 0.414, 0.1513, 0.4277, 0.1505, 0.4277, 0.1512, 0.414, 0.3395, 0.5147, 0.3395, 0.4944, 0.3403, 0.4944, 0.3403, 0.5147, 0.1463, 0.5736, 0.1459, 0.5548, 0.1467, 0.5548, 0.1471, 0.5735, 0.4351, 0.5532, 0.4351, 0.5729, 0.4343, 0.5729, 0.4343, 0.5532, 0.1513, 0.4277, 0.1507, 0.4432, 0.1499, 0.4432, 0.1505, 0.4277, 0.3395, 0.5347, 0.3395, 0.5147, 0.3403, 0.5147, 0.3403, 0.5347, 0.1459, 0.5548, 0.1457, 0.5355, 0.1465, 0.5355, 0.1467, 0.5548, 0.4351, 0.533, 0.4351, 0.5532, 0.4343, 0.5532, 0.4343, 0.533, 0.1507, 0.4432, 0.1502, 0.46, 0.1494, 0.46, 0.1499, 0.4432, 0.3395, 0.5541, 0.3395, 0.5347, 0.3403, 0.5347, 0.3403, 0.5541, 0.1457, 0.5355, 0.1457, 0.5161, 0.1465, 0.5161, 0.1465, 0.5355, 0.4351, 0.5127, 0.4351, 0.533, 0.4343, 0.533, 0.4343, 0.5127, 0.1502, 0.46, 0.1499, 0.478, 0.1491, 0.478, 0.1494, 0.46, 0.3395, 0.5726, 0.3395, 0.5541, 0.3403, 0.5541, 0.3403, 0.5726, 0.1457, 0.5161, 0.1457, 0.4968, 0.1465, 0.4968, 0.1465, 0.5161, 0.4351, 0.4927, 0.4351, 0.5127, 0.4343, 0.5127, 0.4343, 0.4927, 0.1499, 0.478, 0.1497, 0.4968, 0.1489, 0.4968, 0.1491, 0.478, 0.3396, 0.5899, 0.3395, 0.5726, 0.3403, 0.5726, 0.3404, 0.5899, 0.4352, 0.4733, 0.4351, 0.4927, 0.4343, 0.4927, 0.4343, 0.4733, 0.1497, 0.4968, 0.1496, 0.516, 0.1488, 0.5161, 0.1489, 0.4968, 0.3396, 0.6056, 0.3396, 0.5899, 0.3404, 0.5899, 0.3404, 0.6056, 0.4352, 0.4548, 0.4352, 0.4733, 0.4343, 0.4733, 0.4344, 0.4548, 0.1496, 0.516, 0.1497, 0.5355, 0.1489, 0.5355, 0.1488, 0.5161, 0.1441, 0.4283, 0.1449, 0.414, 0.1457, 0.414, 0.1449, 0.4283, 0.4352, 0.4376, 0.4352, 0.4548, 0.4344, 0.4548, 0.4344, 0.4376, 0.1497, 0.5355, 0.1499, 0.5548, 0.1491, 0.5548, 0.1489, 0.5355, 0.1435, 0.4444, 0.1441, 0.4283, 0.1449, 0.4283, 0.1443, 0.4444, 0.4352, 0.4219, 0.4352, 0.4376, 0.4344, 0.4376, 0.4344, 0.4219, 0.1499, 0.5548, 0.1502, 0.5735, 0.1494, 0.5736, 0.1491, 0.5548])
me_cylinder.materials.append(mat_cylinder)
me_cylinder.materials.append(mat_lights)
me_cylinder.use_remesh_fix_poles = True
me_cylinder.use_remesh_preserve_attributes = False
me_cylinder.use_mirror_vertex_groups = False
me_cylinder.update()

# ---- objects
ob_cylinder = bpy.data.objects.new('Cylinder', me_cylinder)

# ---- transforms, parenting, visibility, modifiers, constraints
ob_cylinder.location = (0.0, 0.0, 0.0)
ob_cylinder.lineart.crease_threshold = 0.0
_m = ob_cylinder.modifiers.new('Auto Smooth', 'NODES')
_m.node_group = ng_auto_smooth
_gi = [s.identifier for s in ng_auto_smooth.interface.items_tree if s.item_type == 'SOCKET' and s.in_out == 'INPUT']
_m[_gi[1]] = 0.5236  # Angle

# ---- collection membership
col_collection.objects.link(ob_cylinder)

# ---- scene / render settings (as saved in the file)
scene.frame_start = 1; scene.frame_end = 250; scene.frame_set(1)
scene.render.engine = 'BLENDER_EEVEE_NEXT'
scene.cycles.use_denoising = False
scene.cycles.samples = 128
scene.cycles.sampling_pattern = 'TABULATED_SOBOL'
scene.cycles.use_adaptive_sampling = False
scene.cycles.use_light_tree = False
scene.view_settings.view_transform = 'Filmic'
bpy.context.view_layer.update()

# ---- added for rendering (the .blend has no active camera and no usable light): camera, sun
cam_auto = bpy.data.cameras.new('AutoCamera')
cam_auto.lens = 50.0
cam_auto.sensor_width = 36.0
cam_auto.clip_end = 1000.0
ob_auto_camera = bpy.data.objects.new('AutoCamera', cam_auto)
scene.collection.objects.link(ob_auto_camera)
ob_auto_camera.location = (2.93814, -3.52577, 2.22462)
ob_auto_camera.rotation_euler = (1.09748, -7.21219e-08, 0.694738)
scene.camera = ob_auto_camera
light_auto_sun = bpy.data.lights.new('AutoSun', 'SUN')
light_auto_sun.energy = 3.0
light_auto_sun.angle = 0.0523599
ob_auto_sun = bpy.data.objects.new('AutoSun', light_auto_sun)
scene.collection.objects.link(ob_auto_sun)
ob_auto_sun.rotation_euler = (0.872665, 0.174533, 0.523599)
bpy.context.view_layer.update()
